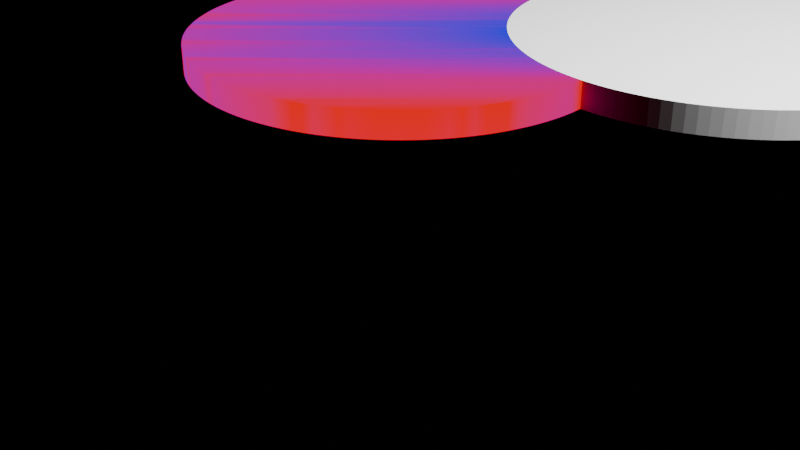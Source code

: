 # Source: adaptivecad_demo.blend  (saved by Blender 4.5.90; exported with 4.5.12 LTS)
import bpy
from mathutils import Matrix  # noqa: F401  (used for matrix-valued properties, if any)

bpy.ops.wm.read_factory_settings(use_empty=True)
scene = bpy.context.scene
scene.name = 'Scene'

# ---- materials (node trees are filled in below, after node groups)
mat_adaptivecad_heatmap_mat = bpy.data.materials.new('AdaptiveCAD_Heatmap_Mat')

# ---- material node trees
mat_adaptivecad_heatmap_mat.use_nodes = True; mat_adaptivecad_heatmap_mat.node_tree.nodes.clear()
_N = mat_adaptivecad_heatmap_mat.node_tree.nodes; _L = mat_adaptivecad_heatmap_mat.node_tree.links
n0 = _N.new('ShaderNodeOutputMaterial'); n0.name = 'Material Output'; n0.location = (400, 0)
n1 = _N.new('ShaderNodeEmission'); n1.name = 'Emission'; n1.location = (150, 0)
n2 = _N.new('ShaderNodeVertexColor'); n2.name = 'Color Attribute'; n2.location = (-100, 0)
n2.layer_name = 'heatmap'
_L.new(n2.outputs[0], n1.inputs[0])
_L.new(n1.outputs[0], n0.inputs[0])
n0.is_active_output = True

# ---- cameras
cam_adaptivecad_camera = bpy.data.cameras.new('AdaptiveCAD_Camera')

# ---- lights
light_adaptivecad_light = bpy.data.lights.new('AdaptiveCAD_Light', 'AREA')
light_adaptivecad_light.energy = 1000.0

# ---- meshes
me_circle = bpy.data.meshes.new('Circle')
me_circle.from_pydata([(0.0, 1.2, 0.0), (-0.05888, 1.199, 0.0), (-0.1176, 1.194, 0.0), (-0.1761, 1.187, 0.0), (-0.2341, 1.177, 0.0), (-0.2916, 1.164, 0.0), (-0.3483, 1.148, 0.0), (-0.4043, 1.13, 0.0), (-0.4592, 1.109, 0.0), (-0.5131, 1.085, 0.0), (-0.5657, 1.058, 0.0), (-0.6169, 1.029, 0.0), (-0.6667, 0.9978, 0.0), (-0.7148, 0.9638, 0.0), (-0.7613, 0.9276, 0.0), (-0.8059, 0.8891, 0.0), (-0.8485, 0.8485, 0.0), (-0.8891, 0.8059, 0.0), (-0.9276, 0.7613, 0.0), (0.8724, 0.7613, 0.0), (-0.9638, 0.7148, 0.0), (0.8362, 0.7148, 0.0), (-0.9978, 0.6667, 0.0), (0.8022, 0.6667, 0.0), (-1.029, 0.6169, 0.0), (0.7707, 0.6169, 0.0), (-1.058, 0.5657, 0.0), (0.7417, 0.5657, 0.0), (-1.085, 0.5131, 0.0), (0.7152, 0.5131, 0.0), (0.6913, 0.4592, 0.0), (-1.109, 0.4592, 0.0), (0.6701, 0.4043, 0.0), (-1.13, 0.4043, 0.0), (0.6517, 0.3483, 0.0), (-1.148, 0.3483, 0.0), (0.636, 0.2916, 0.0), (-1.164, 0.2916, 0.0), (-1.177, 0.2341, 0.0), (0.6231, 0.2341, 0.0), (0.613, 0.1761, 0.0), (-1.187, 0.1761, 0.0), (-1.194, 0.1176, 0.0), (0.6058, 0.1176, 0.0), (0.6014, 0.05888, 0.0), (-1.199, 0.05888, 0.0), (0.6, 0.0, 0.0), (-1.2, 0.0, 0.0), (0.6014, -0.05888, 0.0), (-1.199, -0.05888, 0.0), (0.6058, -0.1176, 0.0), (-1.194, -0.1176, 0.0), (-1.187, -0.1761, 0.0), (0.613, -0.1761, 0.0), (-1.177, -0.2341, 0.0), (0.6231, -0.2341, 0.0), (0.636, -0.2916, 0.0), (-1.164, -0.2916, 0.0), (-1.148, -0.3483, 0.0), (0.6517, -0.3483, 0.0), (0.6701, -0.4043, 0.0), (-1.13, -0.4043, 0.0), (-1.109, -0.4592, 0.0), (0.6913, -0.4592, 0.0), (0.7152, -0.5131, 0.0), (-1.085, -0.5131, 0.0), (-1.058, -0.5657, 0.0), (0.7417, -0.5657, 0.0), (0.7707, -0.6169, 0.0), (-1.029, -0.6169, 0.0), (-0.9978, -0.6667, 0.0), (0.8022, -0.6667, 0.0), (-0.9638, -0.7148, 0.0), (0.8362, -0.7148, 0.0), (-0.9276, -0.7613, 0.0), (0.8724, -0.7613, 0.0), (-0.8891, -0.8059, 0.0), (-0.8485, -0.8485, 0.0), (-0.8059, -0.8891, 0.0), (-0.7613, -0.9276, 0.0), (-0.7148, -0.9638, 0.0), (-0.6667, -0.9978, 0.0), (-0.6169, -1.029, 0.0), (-0.5657, -1.058, 0.0), (-0.5131, -1.085, 0.0), (-0.4592, -1.109, 0.0), (-0.4043, -1.13, 0.0), (-0.3483, -1.148, 0.0), (-0.2916, -1.164, 0.0), (-0.2341, -1.177, 0.0), (-0.1761, -1.187, 0.0), (-0.1176, -1.194, 0.0), (-0.05888, -1.199, 0.0), (0.0, -1.2, 0.0), (0.05888, -1.199, 0.0), (0.1176, -1.194, 0.0), (0.1761, -1.187, 0.0), (0.2341, -1.177, 0.0), (0.2916, -1.164, 0.0), (0.3483, -1.148, 0.0), (0.4043, -1.13, 0.0), (0.4592, -1.109, 0.0), (0.5131, -1.085, 0.0), (0.5657, -1.058, 0.0), (0.6169, -1.029, 0.0), (0.6667, -0.9978, 0.0), (0.7148, -0.9638, 0.0), (0.7613, -0.9276, 0.0), (0.8059, -0.8891, 0.0), (0.8485, -0.8485, 0.0), (0.8891, -0.8059, 0.0), (0.8891, 0.8059, 0.0), (0.8485, 0.8485, 0.0), (0.8059, 0.8891, 0.0), (0.7613, 0.9276, 0.0), (0.7148, 0.9638, 0.0), (0.6667, 0.9978, 0.0), (0.6169, 1.029, 0.0), (0.5657, 1.058, 0.0), (0.5131, 1.085, 0.0), (0.4592, 1.109, 0.0), (0.4043, 1.13, 0.0), (0.3483, 1.148, 0.0), (0.2916, 1.164, 0.0), (0.2341, 1.177, 0.0), (0.1761, 1.187, 0.0), (0.1176, 1.194, 0.0), (0.05888, 1.199, 0.0), (0.0, 1.2, 0.15), (-0.05888, 1.199, 0.15), (-0.1176, 1.194, 0.15), (-0.1761, 1.187, 0.15), (-0.2341, 1.177, 0.15), (-0.2916, 1.164, 0.15), (-0.3483, 1.148, 0.15), (-0.4043, 1.13, 0.15), (-0.4592, 1.109, 0.15), (-0.5131, 1.085, 0.15), (-0.5657, 1.058, 0.15), (-0.6169, 1.029, 0.15), (-0.6667, 0.9978, 0.15), (-0.7148, 0.9638, 0.15), (-0.7613, 0.9276, 0.15), (-0.8059, 0.8891, 0.15), (-0.8485, 0.8485, 0.15), (-0.8891, 0.8059, 0.15), (-0.9276, 0.7613, 0.15), (0.8724, 0.7613, 0.15), (0.8362, 0.7148, 0.15), (-0.9638, 0.7148, 0.15), (-0.9978, 0.6667, 0.15), (0.8022, 0.6667, 0.15), (-1.029, 0.6169, 0.15), (0.7707, 0.6169, 0.15), (0.7417, 0.5657, 0.15), (-1.058, 0.5657, 0.15), (0.7152, 0.5131, 0.15), (-1.085, 0.5131, 0.15), (0.6913, 0.4592, 0.15), (-1.109, 0.4592, 0.15), (-1.13, 0.4043, 0.15), (0.6701, 0.4043, 0.15), (0.6517, 0.3483, 0.15), (-1.148, 0.3483, 0.15), (0.636, 0.2916, 0.15), (-1.164, 0.2916, 0.15), (-1.177, 0.2341, 0.15), (0.6231, 0.2341, 0.15), (0.613, 0.1761, 0.15), (-1.187, 0.1761, 0.15), (0.6058, 0.1176, 0.15), (-1.194, 0.1176, 0.15), (0.6014, 0.05888, 0.15), (-1.199, 0.05888, 0.15), (0.6, 0.0, 0.15), (-1.2, 0.0, 0.15), (0.6014, -0.05888, 0.15), (-1.199, -0.05888, 0.15), (0.6058, -0.1176, 0.15), (-1.194, -0.1176, 0.15), (0.613, -0.1761, 0.15), (-1.187, -0.1761, 0.15), (-1.177, -0.2341, 0.15), (0.6231, -0.2341, 0.15), (-1.164, -0.2916, 0.15), (0.636, -0.2916, 0.15), (-1.148, -0.3483, 0.15), (0.6517, -0.3483, 0.15), (0.6701, -0.4043, 0.15), (-1.13, -0.4043, 0.15), (-1.109, -0.4592, 0.15), (0.6913, -0.4592, 0.15), (0.7152, -0.5131, 0.15), (-1.085, -0.5131, 0.15), (0.7417, -0.5657, 0.15), (-1.058, -0.5657, 0.15), (-1.029, -0.6169, 0.15), (0.7707, -0.6169, 0.15), (-0.9978, -0.6667, 0.15), (0.8022, -0.6667, 0.15), (-0.9638, -0.7148, 0.15), (0.8362, -0.7148, 0.15), (0.8724, -0.7613, 0.15), (-0.9276, -0.7613, 0.15), (-0.8891, -0.8059, 0.15), (-0.8485, -0.8485, 0.15), (-0.8059, -0.8891, 0.15), (-0.7613, -0.9276, 0.15), (-0.7148, -0.9638, 0.15), (-0.6667, -0.9978, 0.15), (-0.6169, -1.029, 0.15), (-0.5657, -1.058, 0.15), (-0.5131, -1.085, 0.15), (-0.4592, -1.109, 0.15), (-0.4043, -1.13, 0.15), (-0.3483, -1.148, 0.15), (-0.2916, -1.164, 0.15), (-0.2341, -1.177, 0.15), (-0.1761, -1.187, 0.15), (-0.1176, -1.194, 0.15), (-0.05888, -1.199, 0.15), (0.0, -1.2, 0.15), (0.05888, -1.199, 0.15), (0.1176, -1.194, 0.15), (0.1761, -1.187, 0.15), (0.2341, -1.177, 0.15), (0.2916, -1.164, 0.15), (0.3483, -1.148, 0.15), (0.4043, -1.13, 0.15), (0.4592, -1.109, 0.15), (0.5131, -1.085, 0.15), (0.5657, -1.058, 0.15), (0.6169, -1.029, 0.15), (0.6667, -0.9978, 0.15), (0.7148, -0.9638, 0.15), (0.7613, -0.9276, 0.15), (0.8059, -0.8891, 0.15), (0.8485, -0.8485, 0.15), (0.8891, -0.8059, 0.15), (0.8891, 0.8059, 0.15), (0.8485, 0.8485, 0.15), (0.8059, 0.8891, 0.15), (0.7613, 0.9276, 0.15), (0.7148, 0.9638, 0.15), (0.6667, 0.9978, 0.15), (0.6169, 1.029, 0.15), (0.5657, 1.058, 0.15), (0.5131, 1.085, 0.15), (0.4592, 1.109, 0.15), (0.4043, 1.13, 0.15), (0.3483, 1.148, 0.15), (0.2916, 1.164, 0.15), (0.2341, 1.177, 0.15), (0.1761, 1.187, 0.15), (0.1176, 1.194, 0.15), (0.05888, 1.199, 0.15), (0.9, -0.7933, 0.0), (0.9, -0.7933, 0.15), (0.9, 0.7933, 0.0), (0.9, 0.7933, 0.15), (0.6207, 0.2205, 0.0), (0.6207, 0.2205, 0.15), (0.6076, 0.132, 0.0), (0.6076, 0.132, 0.15), (0.6025, 0.07351, 0.0), (0.6036, 0.08811, 0.0), (0.6036, 0.08811, 0.15), (0.6025, 0.07351, 0.15), (0.6004, 0.01472, 0.0), (0.6004, 0.01472, 0.15), (0.6011, -0.04421, 0.0), (0.6011, -0.04421, 0.15), (0.6047, -0.1031, 0.0), (0.6047, -0.1031, 0.15), (0.6112, -0.1619, 0.0), (0.6112, -0.1619, 0.15), (0.6154, -0.1901, 0.0), (0.6154, -0.1901, 0.15), (0.6291, -0.261, 0.0), (0.6291, -0.261, 0.15), (0.6664, -0.3929, 0.0), (0.6664, -0.3929, 0.15), (0.6874, -0.4489, 0.0), (0.6874, -0.4489, 0.15), (0.7111, -0.5039, 0.0), (0.707, -0.4945, 0.0), (0.707, -0.4945, 0.15), (0.7111, -0.5039, 0.15), (0.7377, -0.5578, 0.0), (0.7377, -0.5578, 0.15), (0.7671, -0.6105, 0.0), (0.7671, -0.6105, 0.15), (0.7991, -0.6618, 0.0), (0.7991, -0.6618, 0.15), (0.8339, -0.7116, 0.0), (0.8339, -0.7116, 0.15), (0.8386, -0.7179, 0.0), (0.8386, -0.7179, 0.15), (0.8993, -0.7925, 0.0), (0.8735, -0.7626, 0.0), (0.8735, -0.7626, 0.15), (0.8993, -0.7925, 0.15), (0.8735, 0.7626, 0.0), (0.8735, 0.7626, 0.15), (0.8386, 0.7179, 0.0), (0.8386, 0.7179, 0.15), (0.8056, 0.6714, 0.0), (0.8056, 0.6714, 0.15), (0.7747, 0.6232, 0.0), (0.7747, 0.6232, 0.15), (0.746, 0.5733, 0.0), (0.746, 0.5733, 0.15), (0.7197, 0.522, 0.0), (0.7197, 0.522, 0.15), (0.6958, 0.4694, 0.0), (0.6958, 0.4694, 0.15), (0.6745, 0.4154, 0.0), (0.6745, 0.4154, 0.15), (0.6557, 0.3604, 0.0), (0.6557, 0.3604, 0.15), (0.6448, 0.3236, 0.0), (0.6448, 0.3236, 0.15)], [], [(278, 58, 54, 55), (0, 2, 1), (0, 3, 2), (126, 125, 0), (125, 3, 0), (124, 3, 125), (124, 4, 3), (4, 124, 122), (122, 124, 123), (4, 6, 5), (122, 6, 4), (121, 6, 122), (10, 121, 118), (6, 10, 7), (75, 74, 296), (118, 121, 120), (7, 10, 8), (118, 120, 119), (40, 41, 260), (182, 186, 279, 183), (116, 11, 118), (116, 118, 117), (116, 12, 11), (115, 12, 116), (115, 13, 12), (114, 13, 115), (114, 14, 13), (113, 14, 114), (113, 15, 14), (112, 15, 113), (112, 16, 15), (111, 16, 112), (16, 111, 17), (302, 17, 111, 258), (17, 302, 19, 18), (304, 18, 19), (18, 304, 21, 20), (306, 20, 21), (20, 306, 23, 22), (308, 22, 23), (22, 308, 25, 24), (310, 24, 25), (24, 310, 27, 26), (312, 26, 27), (26, 312, 29, 28), (314, 28, 29), (28, 314, 30, 31), (316, 31, 30), (31, 316, 32, 33), (318, 33, 32), (33, 318, 34, 35), (35, 34, 320, 38), (39, 38, 320, 36), (55, 54, 276), (38, 39, 260, 41), (99, 86, 103), (262, 41, 40), (41, 265, 264, 42), (285, 61, 282, 63), (42, 264, 44, 45), (268, 45, 44), (45, 268, 46, 47), (270, 47, 46), (48, 49, 47, 270), (272, 49, 48), (50, 51, 49, 272), (274, 51, 50), (53, 52, 51, 274), (276, 54, 52, 53), (265, 41, 262, 43), (100, 103, 101), (54, 58, 57), (59, 58, 278, 56), (280, 58, 59), (60, 61, 58, 280), (282, 61, 60), (284, 62, 61, 285), (6, 121, 10), (64, 65, 62, 284), (288, 65, 64), (67, 66, 65, 288), (290, 66, 67), (68, 69, 66, 290), (292, 69, 68), (71, 70, 69, 292), (294, 70, 71), (73, 72, 70, 294), (296, 74, 72, 73), (35, 38, 37), (299, 76, 74, 75), (299, 298, 109, 76), (256, 110, 109, 298), (109, 77, 76), (108, 77, 109), (108, 78, 77), (107, 78, 108), (107, 79, 78), (106, 79, 107), (106, 80, 79), (105, 80, 106), (105, 81, 80), (104, 81, 105), (104, 82, 81), (103, 82, 104), (103, 83, 82), (118, 11, 10), (101, 103, 102), (83, 85, 84), (83, 86, 85), (87, 89, 88), (99, 103, 100), (103, 86, 83), (99, 87, 86), (87, 99, 97), (8, 10, 9), (97, 99, 98), (97, 89, 87), (96, 89, 97), (96, 90, 89), (90, 96, 93), (91, 90, 93), (93, 96, 95), (92, 91, 93), (93, 95, 94), (126, 0, 127), (128, 129, 130), (128, 130, 131), (254, 128, 253), (253, 128, 131), (252, 253, 131), (252, 131, 132), (132, 250, 252), (250, 251, 252), (132, 133, 134), (250, 132, 134), (249, 250, 134), (138, 246, 249), (134, 135, 138), (202, 297, 203), (246, 248, 249), (135, 136, 138), (246, 247, 248), (168, 261, 169), (244, 246, 139), (244, 245, 246), (244, 139, 140), (243, 244, 140), (243, 140, 141), (242, 243, 141), (242, 141, 142), (241, 242, 142), (241, 142, 143), (240, 241, 143), (240, 143, 144), (239, 240, 144), (144, 145, 239), (239, 145, 303, 259), (147, 303, 145, 146), (305, 147, 146), (148, 305, 146, 149), (307, 148, 149), (151, 307, 149, 150), (309, 151, 150), (153, 309, 150, 152), (311, 153, 152), (154, 311, 152, 155), (313, 154, 155), (156, 313, 155, 157), (315, 156, 157), (158, 315, 157, 159), (317, 158, 159), (161, 317, 159, 160), (319, 161, 160), (162, 319, 160, 163), (321, 162, 163, 166), (164, 321, 166, 167), (183, 277, 182), (261, 167, 166, 169), (227, 231, 214), (263, 168, 169), (267, 266, 169, 171), (191, 283, 189, 286), (172, 267, 171, 173), (269, 172, 173), (174, 269, 173, 175), (271, 174, 175), (175, 177, 176, 271), (273, 176, 177), (177, 179, 178, 273), (275, 178, 179), (179, 181, 180, 275), (181, 182, 277, 180), (170, 263, 169, 266), (228, 229, 231), (182, 184, 186), (185, 279, 186, 187), (281, 187, 186), (186, 189, 188, 281), (283, 188, 189), (189, 190, 287, 286), (134, 138, 249), (190, 193, 192, 287), (289, 192, 193), (193, 195, 194, 289), (291, 194, 195), (195, 196, 197, 291), (293, 197, 196), (196, 198, 199, 293), (295, 199, 198), (198, 200, 201, 295), (200, 203, 297, 201), (163, 165, 166), (203, 204, 300, 202), (237, 301, 300, 204), (237, 238, 257, 301), (237, 204, 205), (236, 237, 205), (236, 205, 206), (235, 236, 206), (235, 206, 207), (234, 235, 207), (234, 207, 208), (233, 234, 208), (233, 208, 209), (232, 233, 209), (232, 209, 210), (231, 232, 210), (231, 210, 211), (246, 138, 139), (229, 230, 231), (211, 212, 213), (211, 213, 214), (215, 216, 217), (227, 228, 231), (231, 211, 214), (227, 214, 215), (215, 225, 227), (136, 137, 138), (225, 226, 227), (225, 215, 217), (224, 225, 217), (224, 217, 218), (218, 221, 224), (219, 221, 218), (221, 223, 224), (220, 221, 219), (221, 222, 223), (254, 255, 128), (116, 117, 245, 244), (94, 95, 223, 222), (14, 15, 143, 142), (117, 118, 246, 245), (95, 96, 224, 223), (15, 16, 144, 143), (118, 119, 247, 246), (96, 97, 225, 224), (16, 17, 145, 144), (119, 120, 248, 247), (97, 98, 226, 225), (17, 18, 146, 145), (120, 121, 249, 248), (98, 99, 227, 226), (18, 20, 149, 146), (121, 122, 250, 249), (99, 100, 228, 227), (20, 22, 150, 149), (122, 123, 251, 250), (100, 101, 229, 228), (22, 24, 152, 150), (123, 124, 252, 251), (101, 102, 230, 229), (24, 26, 155, 152), (124, 125, 253, 252), (102, 103, 231, 230), (26, 28, 157, 155), (125, 126, 254, 253), (103, 104, 232, 231), (28, 31, 159, 157), (126, 127, 255, 254), (104, 105, 233, 232), (31, 33, 160, 159), (127, 0, 128, 255), (105, 106, 234, 233), (33, 35, 163, 160), (106, 107, 235, 234), (35, 37, 165, 163), (107, 108, 236, 235), (37, 38, 166, 165), (108, 109, 237, 236), (38, 41, 169, 166), (109, 110, 238, 237), (41, 42, 171, 169), (257, 238, 110, 256), (42, 45, 173, 171), (45, 47, 175, 173), (47, 49, 177, 175), (49, 51, 179, 177), (51, 52, 181, 179), (52, 54, 182, 181), (54, 57, 184, 182), (57, 58, 186, 184), (58, 61, 189, 186), (61, 62, 190, 189), (62, 65, 193, 190), (65, 66, 195, 193), (66, 69, 196, 195), (69, 70, 198, 196), (70, 72, 200, 198), (72, 74, 203, 200), (74, 76, 204, 203), (76, 77, 205, 204), (77, 78, 206, 205), (78, 79, 207, 206), (79, 80, 208, 207), (80, 81, 209, 208), (0, 1, 129, 128), (81, 82, 210, 209), (1, 2, 130, 129), (82, 83, 211, 210), (2, 3, 131, 130), (83, 84, 212, 211), (3, 4, 132, 131), (84, 85, 213, 212), (4, 5, 133, 132), (85, 86, 214, 213), (5, 6, 134, 133), (86, 87, 215, 214), (6, 7, 135, 134), (87, 88, 216, 215), (7, 8, 136, 135), (258, 111, 239, 259), (88, 89, 217, 216), (8, 9, 137, 136), (111, 112, 240, 239), (89, 90, 218, 217), (9, 10, 138, 137), (112, 113, 241, 240), (90, 91, 219, 218), (10, 11, 139, 138), (113, 114, 242, 241), (91, 92, 220, 219), (11, 12, 140, 139), (114, 115, 243, 242), (92, 93, 221, 220), (12, 13, 141, 140), (115, 116, 244, 243), (93, 94, 222, 221), (13, 14, 142, 141), (167, 39, 36, 164), (260, 39, 167, 261, 168, 40), (262, 40, 168, 263, 170, 43), (265, 43, 170, 266, 267, 172, 44, 264), (268, 44, 172, 269, 174, 46), (270, 46, 174, 271, 176, 48), (272, 48, 176, 273, 178, 50), (274, 50, 178, 275, 180, 53), (276, 53, 180, 277, 183, 55), (278, 55, 183, 279, 185, 56), (187, 59, 56, 185), (280, 59, 187, 281, 188, 60), (282, 60, 188, 283, 191, 63), (285, 63, 191, 286, 287, 192, 64, 284), (288, 64, 192, 289, 194, 67), (290, 67, 194, 291, 197, 68), (292, 68, 197, 293, 199, 71), (294, 71, 199, 295, 201, 73), (296, 73, 201, 297, 202, 75), (257, 256, 298, 299, 75, 202, 300, 301), (258, 259, 303, 147, 19, 302), (304, 19, 147, 305, 148, 21), (306, 21, 148, 307, 151, 23), (308, 23, 151, 309, 153, 25), (310, 25, 153, 311, 154, 27), (312, 27, 154, 313, 156, 29), (314, 29, 156, 315, 158, 30), (316, 30, 158, 317, 161, 32), (318, 32, 161, 319, 162, 34), (320, 34, 162, 321, 164, 36)])
_uv = me_circle.uv_layers.new(name='UVMap')
_uv.uv.foreach_set('vector', [0.0, 0.0, 0.0, 0.0, 0.0, 0.0, 0.0, 0.0, 0.0, 0.0, 0.0, 0.0, 0.0, 0.0, 0.0, 0.0, 0.0, 0.0, 0.0, 0.0, 0.0, 0.0, 0.0, 0.0, 0.0, 0.0, 0.0, 0.0, 0.0, 0.0, 0.0, 0.0, 0.0, 0.0, 0.0, 0.0, 0.0, 0.0, 0.0, 0.0, 0.0, 0.0, 0.0, 0.0, 0.0, 0.0, 0.0, 0.0, 0.0, 0.0, 0.0, 0.0, 0.0, 0.0, 0.0, 0.0, 0.0, 0.0, 0.0, 0.0, 0.0, 0.0, 0.0, 0.0, 0.0, 0.0, 0.0, 0.0, 0.0, 0.0, 0.0, 0.0, 0.0, 0.0, 0.0, 0.0, 0.0, 0.0, 0.0, 0.0, 0.0, 0.0, 0.0, 0.0, 0.0, 0.0, 0.0, 0.0, 0.0, 0.0, 0.0, 0.0, 0.0, 0.0, 0.0, 0.0, 0.0, 0.0, 0.0, 0.0, 0.0, 0.0, 0.0, 0.0, 0.0, 0.0, 0.0, 0.0, 0.0, 0.0, 0.0, 0.0, 0.0, 0.0, 0.0, 0.0, 0.0, 0.0, 0.0, 0.0, 0.0, 0.0, 0.0, 0.0, 0.0, 0.0, 0.0, 0.0, 0.0, 0.0, 0.0, 0.0, 0.0, 0.0, 0.0, 0.0, 0.0, 0.0, 0.0, 0.0, 0.0, 0.0, 0.0, 0.0, 0.0, 0.0, 0.0, 0.0, 0.0, 0.0, 0.0, 0.0, 0.0, 0.0, 0.0, 0.0, 0.0, 0.0, 0.0, 0.0, 0.0, 0.0, 0.0, 0.0, 0.0, 0.0, 0.0, 0.0, 0.0, 0.0, 0.0, 0.0, 0.0, 0.0, 0.0, 0.0, 0.0, 0.0, 0.0, 0.0, 0.0, 0.0, 0.0, 0.0, 0.0, 0.0, 0.0, 0.0, 0.0, 0.0, 0.0, 0.0, 0.0, 0.0, 0.0, 0.0, 0.0, 0.0, 0.0, 0.0, 0.0, 0.0, 0.0, 0.0, 0.0, 0.0, 0.0, 0.0, 0.0, 0.0, 0.0, 0.0, 0.0, 0.0, 0.0, 0.0, 0.0, 0.0, 0.0, 0.0, 0.0, 0.0, 0.0, 0.0, 0.0, 0.0, 0.0, 0.0, 0.0, 0.0, 0.0, 0.0, 0.0, 0.0, 0.0, 0.0, 0.0, 0.0, 0.0, 0.0, 0.0, 0.0, 0.0, 0.0, 0.0, 0.0, 0.0, 0.0, 0.0, 0.0, 0.0, 0.0, 0.0, 0.0, 0.0, 0.0, 0.0, 0.0, 0.0, 0.0, 0.0, 0.0, 0.0, 0.0, 0.0, 0.0, 0.0, 0.0, 0.0, 0.0, 0.0, 0.0, 0.0, 0.0, 0.0, 0.0, 0.0, 0.0, 0.0, 0.0, 0.0, 0.0, 0.0, 0.0, 0.0, 0.0, 0.0, 0.0, 0.0, 0.0, 0.0, 0.0, 0.0, 0.0, 0.0, 0.0, 0.0, 0.0, 0.0, 0.0, 0.0, 0.0, 0.0, 0.0, 0.0, 0.0, 0.0, 0.0, 0.0, 0.0, 0.0, 0.0, 0.0, 0.0, 0.0, 0.0, 0.0, 0.0, 0.0, 0.0, 0.0, 0.0, 0.0, 0.0, 0.0, 0.0, 0.0, 0.0, 0.0, 0.0, 0.0, 0.0, 0.0, 0.0, 0.0, 0.0, 0.0, 0.0, 0.0, 0.0, 0.0, 0.0, 0.0, 0.0, 0.0, 0.0, 0.0, 0.0, 0.0, 0.0, 0.0, 0.0, 0.0, 0.0, 0.0, 0.0, 0.0, 0.0, 0.0, 0.0, 0.0, 0.0, 0.0, 0.0, 0.0, 0.0, 0.0, 0.0, 0.0, 0.0, 0.0, 0.0, 0.0, 0.0, 0.0, 0.0, 0.0, 0.0, 0.0, 0.0, 0.0, 0.0, 0.0, 0.0, 0.0, 0.0, 0.0, 0.0, 0.0, 0.0, 0.0, 0.0, 0.0, 0.0, 0.0, 0.0, 0.0, 0.0, 0.0, 0.0, 0.0, 0.0, 0.0, 0.0, 0.0, 0.0, 0.0, 0.0, 0.0, 0.0, 0.0, 0.0, 0.0, 0.0, 0.0, 0.0, 0.0, 0.0, 0.0, 0.0, 0.0, 0.0, 0.0, 0.0, 0.0, 0.0, 0.0, 0.0, 0.0, 0.0, 0.0, 0.0, 0.0, 0.0, 0.0, 0.0, 0.0, 0.0, 0.0, 0.0, 0.0, 0.0, 0.0, 0.0, 0.0, 0.0, 0.0, 0.0, 0.0, 0.0, 0.0, 0.0, 0.0, 0.0, 0.0, 0.0, 0.0, 0.0, 0.0, 0.0, 0.0, 0.0, 0.0, 0.0, 0.0, 0.0, 0.0, 0.0, 0.0, 0.0, 0.0, 0.0, 0.0, 0.0, 0.0, 0.0, 0.0, 0.0, 0.0, 0.0, 0.0, 0.0, 0.0, 0.0, 0.0, 0.0, 0.0, 0.0, 0.0, 0.0, 0.0, 0.0, 0.0, 0.0, 0.0, 0.0, 0.0, 0.0, 0.0, 0.0, 0.0, 0.0, 0.0, 0.0, 0.0, 0.0, 0.0, 0.0, 0.0, 0.0, 0.0, 0.0, 0.0, 0.0, 0.0, 0.0, 0.0, 0.0, 0.0, 0.0, 0.0, 0.0, 0.0, 0.0, 0.0, 0.0, 0.0, 0.0, 0.0, 0.0, 0.0, 0.0, 0.0, 0.0, 0.0, 0.0, 0.0, 0.0, 0.0, 0.0, 0.0, 0.0, 0.0, 0.0, 0.0, 0.0, 0.0, 0.0, 0.0, 0.0, 0.0, 0.0, 0.0, 0.0, 0.0, 0.0, 0.0, 0.0, 0.0, 0.0, 0.0, 0.0, 0.0, 0.0, 0.0, 0.0, 0.0, 0.0, 0.0, 0.0, 0.0, 0.0, 0.0, 0.0, 0.0, 0.0, 0.0, 0.0, 0.0, 0.0, 0.0, 0.0, 0.0, 0.0, 0.0, 0.0, 0.0, 0.0, 0.0, 0.0, 0.0, 0.0, 0.0, 0.0, 0.0, 0.0, 0.0, 0.0, 0.0, 0.0, 0.0, 0.0, 0.0, 0.0, 0.0, 0.0, 0.0, 0.0, 0.0, 0.0, 0.0, 0.0, 0.0, 0.0, 0.0, 0.0, 0.0, 0.0, 0.0, 0.0, 0.0, 0.0, 0.0, 0.0, 0.0, 0.0, 0.0, 0.0, 0.0, 0.0, 0.0, 0.0, 0.0, 0.0, 0.0, 0.0, 0.0, 0.0, 0.0, 0.0, 0.0, 0.0, 0.0, 0.0, 0.0, 0.0, 0.0, 0.0, 0.0, 0.0, 0.0, 0.0, 0.0, 0.0, 0.0, 0.0, 0.0, 0.0, 0.0, 0.0, 0.0, 0.0, 0.0, 0.0, 0.0, 0.0, 0.0, 0.0, 0.0, 0.0, 0.0, 0.0, 0.0, 0.0, 0.0, 0.0, 0.0, 0.0, 0.0, 0.0, 0.0, 0.0, 0.0, 0.0, 0.0, 0.0, 0.0, 0.0, 0.0, 0.0, 0.0, 0.0, 0.0, 0.0, 0.0, 0.0, 0.0, 0.0, 0.0, 0.0, 0.0, 0.0, 0.0, 0.0, 0.0, 0.0, 0.0, 0.0, 0.0, 0.0, 0.0, 0.0, 0.0, 0.0, 0.0, 0.0, 0.0, 0.0, 0.0, 0.0, 0.0, 0.0, 0.0, 0.0, 0.0, 0.0, 0.0, 0.0, 0.0, 0.0, 0.0, 0.0, 0.0, 0.0, 0.0, 0.0, 0.0, 0.0, 0.0, 0.0, 0.0, 0.0, 0.0, 0.0, 0.0, 0.0, 0.0, 0.0, 0.0, 0.0, 0.0, 0.0, 0.0, 0.0, 0.0, 0.0, 0.0, 0.0, 0.0, 0.0, 0.0, 0.0, 0.0, 0.0, 0.0, 0.0, 0.0, 0.0, 0.0, 0.0, 0.0, 0.0, 0.0, 0.0, 0.0, 0.0, 0.0, 0.0, 0.0, 0.0, 0.0, 0.0, 0.0, 0.0, 0.0, 0.0, 0.0, 0.0, 0.0, 0.0, 0.0, 0.0, 0.0, 0.0, 0.0, 0.0, 0.0, 0.0, 0.0, 0.0, 0.0, 0.0, 0.0, 0.0, 0.0, 0.0, 0.0, 0.0, 0.0, 0.0, 0.0, 0.0, 0.0, 0.0, 0.0, 0.0, 0.0, 0.0, 0.0, 0.0, 0.0, 0.0, 0.0, 0.0, 0.0, 0.0, 0.0, 0.0, 0.0, 0.0, 0.0, 0.0, 0.0, 0.0, 0.0, 0.0, 0.0, 0.0, 0.0, 0.0, 0.0, 0.0, 0.0, 0.0, 0.0, 0.0, 0.0, 0.0, 0.0, 0.0, 0.0, 0.0, 0.0, 0.0, 0.0, 0.0, 0.0, 0.0, 0.0, 0.0, 0.0, 0.0, 0.0, 0.0, 0.0, 0.0, 0.0, 0.0, 0.0, 0.0, 0.0, 0.0, 0.0, 0.0, 0.0, 0.0, 0.0, 0.0, 0.0, 0.0, 0.0, 0.0, 0.0, 0.0, 0.0, 0.0, 0.0, 0.0, 0.0, 0.0, 0.0, 0.0, 0.0, 0.0, 0.0, 0.0, 0.0, 0.0, 0.0, 0.0, 0.0, 0.0, 0.0, 0.0, 0.0, 0.0, 0.0, 0.0, 0.0, 0.0, 0.0, 0.0, 0.0, 0.0, 0.0, 0.0, 0.0, 0.0, 0.0, 0.0, 0.0, 0.0, 0.0, 0.0, 0.0, 0.0, 0.0, 0.0, 0.0, 0.0, 0.0, 0.0, 0.0, 0.0, 0.0, 0.0, 0.0, 0.0, 0.0, 0.0, 0.0, 0.0, 0.0, 0.0, 0.0, 0.0, 0.0, 0.0, 0.0, 0.0, 0.0, 0.0, 0.0, 0.0, 0.0, 0.0, 0.0, 0.0, 0.0, 0.0, 0.0, 0.0, 0.0, 0.0, 0.0, 0.0, 0.0, 0.0, 0.0, 0.0, 0.0, 0.0, 0.0, 0.0, 0.0, 0.0, 0.0, 0.0, 0.0, 0.0, 0.0, 0.0, 0.0, 0.0, 0.0, 0.0, 0.0, 0.0, 0.0, 0.0, 0.0, 0.0, 0.0, 0.0, 0.0, 0.0, 0.0, 0.0, 0.0, 0.0, 0.0, 0.0, 0.0, 0.0, 0.0, 0.0, 0.0, 0.0, 0.0, 0.0, 0.0, 0.0, 0.0, 0.0, 0.0, 0.0, 0.0, 0.0, 0.0, 0.0, 0.0, 0.0, 0.0, 0.0, 0.0, 0.0, 0.0, 0.0, 0.0, 0.0, 0.0, 0.0, 0.0, 0.0, 0.0, 0.0, 0.0, 0.0, 0.0, 0.0, 0.0, 0.0, 0.0, 0.0, 0.0, 0.0, 0.0, 0.0, 0.0, 0.0, 0.0, 0.0, 0.0, 0.0, 0.0, 0.0, 0.0, 0.0, 0.0, 0.0, 0.0, 0.0, 0.0, 0.0, 0.0, 0.0, 0.0, 0.0, 0.0, 0.0, 0.0, 0.0, 0.0, 0.0, 0.0, 0.0, 0.0, 0.0, 0.0, 0.0, 0.0, 0.0, 0.0, 0.0, 0.0, 0.0, 0.0, 0.0, 0.0, 0.0, 0.0, 0.0, 0.0, 0.0, 0.0, 0.0, 0.0, 0.0, 0.0, 0.0, 0.0, 0.0, 0.0, 0.0, 0.0, 0.0, 0.0, 0.0, 0.0, 0.0, 0.0, 0.0, 0.0, 0.0, 0.0, 0.0, 0.0, 0.0, 0.0, 0.0, 0.0, 0.0, 0.0, 0.0, 0.0, 0.0, 0.0, 0.0, 0.0, 0.0, 0.0, 0.0, 0.0, 0.0, 0.0, 0.0, 0.0, 0.0, 0.0, 0.0, 0.0, 0.0, 0.0, 0.0, 0.0, 0.0, 0.0, 0.0, 0.0, 0.0, 0.0, 0.0, 0.0, 0.0, 0.0, 0.0, 0.0, 0.0, 0.0, 0.0, 0.0, 0.0, 0.0, 0.0, 0.0, 0.0, 0.0, 0.0, 0.0, 0.0, 0.0, 0.0, 0.0, 0.0, 0.0, 0.0, 0.0, 0.0, 0.0, 0.0, 0.0, 0.0, 0.0, 0.0, 0.0, 0.0, 0.0, 0.0, 0.0, 0.0, 0.0, 0.0, 0.0, 0.0, 0.0, 0.0, 0.0, 0.0, 0.0, 0.0, 0.0, 0.0, 0.0, 0.0, 0.0, 0.0, 0.0, 0.0, 0.0, 0.0, 0.0, 0.0, 0.0, 0.0, 0.0, 0.0, 0.0, 0.0, 0.0, 0.0, 0.0, 0.0, 0.0, 0.0, 0.0, 0.0, 0.0, 0.0, 0.0, 0.0, 0.0, 0.0, 0.0, 0.0, 0.0, 0.0, 0.0, 0.0, 0.0, 0.0, 0.0, 0.0, 0.0, 0.0, 0.0, 0.0, 0.0, 0.0, 0.0, 0.0, 0.0, 0.0, 0.0, 0.0, 0.0, 0.0, 0.0, 0.0, 0.0, 0.0, 0.0, 0.0, 0.0, 0.0, 0.0, 0.0, 0.0, 0.0, 0.0, 0.0, 0.0, 0.0, 0.0, 0.0, 0.0, 0.0, 0.0, 0.0, 0.0, 0.0, 0.0, 0.0, 0.0, 0.0, 0.0, 0.0, 0.0, 0.0, 0.0, 0.0, 0.0, 0.0, 0.0, 0.0, 0.0, 0.0, 0.0, 0.0, 0.0, 0.0, 0.0, 0.0, 0.0, 0.0, 0.0, 0.0, 0.0, 0.0, 0.0, 0.0, 0.0, 0.0, 0.0, 0.0, 0.0, 0.0, 0.0, 0.0, 0.0, 0.0, 0.0, 0.0, 0.0, 0.0, 0.0, 0.0, 0.0, 0.0, 0.0, 0.0, 0.0, 0.0, 0.0, 0.0, 0.0, 0.0, 0.0, 0.0, 0.0, 0.0, 0.0, 0.0, 0.0, 0.0, 0.0, 0.0, 0.0, 0.0, 0.0, 0.0, 0.0, 0.0, 0.0, 0.0, 0.0, 0.0, 0.0, 0.0, 0.0, 0.0, 0.0, 0.0, 0.0, 0.0, 0.0, 0.0, 0.0, 0.0, 0.0, 0.0, 0.0, 0.0, 0.0, 0.0, 0.0, 0.0, 0.0, 0.0, 0.0, 0.0, 0.0, 0.0, 0.0, 0.0, 0.0, 0.0, 0.0, 0.0, 0.0, 0.0, 0.0, 0.0, 0.0, 0.0, 0.0, 0.0, 0.0, 0.0, 0.0, 0.0, 0.0, 0.0, 0.0, 0.0, 0.0, 0.0, 0.0, 0.0, 0.0, 0.0, 0.0, 0.0, 0.0, 0.0, 0.0, 0.0, 0.0, 0.0, 0.0, 0.0, 0.0, 0.0, 0.0, 0.0, 0.0, 0.0, 0.0, 0.0, 0.0, 0.0, 0.0, 0.0, 0.0, 0.0, 0.0, 0.0, 0.0, 0.0, 0.0, 0.0, 0.0, 0.0, 0.0, 0.0, 0.0, 0.0, 0.0, 0.0, 0.0, 0.0, 0.0, 0.0, 0.0, 0.0, 0.0, 0.0, 0.0, 0.0, 0.0, 0.0, 0.0, 0.0, 0.0, 0.0, 0.0, 0.0, 0.0, 0.0, 0.0, 0.0, 0.0, 0.0, 0.0, 0.0, 0.0, 0.0, 0.0, 0.0, 0.0, 0.0, 0.0, 0.0, 0.0, 0.0, 0.0, 0.0, 0.0, 0.0, 0.0, 0.0, 0.0, 0.0, 0.0, 0.0, 0.0, 0.0, 0.0, 0.0, 0.0, 0.0, 0.0, 0.0, 0.0, 0.0, 0.0, 0.0, 0.0, 0.0, 0.0, 0.0, 0.0, 0.0, 0.0, 0.0, 0.0, 0.0, 0.0, 0.0, 0.0, 0.0, 0.0, 0.0, 0.0, 0.0, 0.0, 0.0, 0.0, 0.0, 0.0, 0.0, 0.0, 0.0, 0.0, 0.0, 0.0, 0.0, 0.0, 0.0, 0.0, 0.0, 0.0, 0.0, 0.0, 0.0, 0.0, 0.0, 0.0, 0.0, 0.0, 0.0, 0.0, 0.0, 0.0, 0.0, 0.0, 0.0, 0.0, 0.0, 0.0, 0.0, 0.0, 0.0, 0.0, 0.0, 0.0, 0.0, 0.0, 0.0, 0.0, 0.0, 0.0, 0.0, 0.0, 0.0, 0.0, 0.0, 0.0, 0.0, 0.0, 0.0, 0.0, 0.0, 0.0, 0.0, 0.0, 0.0, 0.0, 0.0, 0.0, 0.0, 0.0, 0.0, 0.0, 0.0, 0.0, 0.0, 0.0, 0.0, 0.0, 0.0, 0.0, 0.0, 0.0, 0.0, 0.0, 0.0, 0.0, 0.0, 0.0, 0.0, 0.0, 0.0, 0.0, 0.0, 0.0, 0.0, 0.0, 0.0, 0.0, 0.0, 0.0, 0.0, 0.0, 0.0, 0.0, 0.0, 0.0, 0.0, 0.0, 0.0, 0.0, 0.0, 0.0, 0.0, 0.0, 0.0, 0.0, 0.0, 0.0, 0.0, 0.0, 0.0, 0.0, 0.0, 0.0, 0.0, 0.0, 0.0, 0.0, 0.0, 0.0, 0.0, 0.0, 0.0, 0.0, 0.0, 0.0, 0.0, 0.0, 0.0, 0.0, 0.0, 0.0, 0.0, 0.0, 0.0, 0.0, 0.0, 0.0, 0.0, 0.0, 0.0, 0.0, 0.0, 0.0, 0.0, 0.0, 0.0, 0.0, 0.0, 0.0, 0.0, 0.0, 0.0, 0.0, 0.0, 0.0, 0.0, 0.0, 0.0, 0.0, 0.0, 0.0, 0.0, 0.0, 0.0, 0.0, 0.0, 0.0, 0.0, 0.0, 0.0, 0.0, 0.0, 0.0, 0.0, 0.0, 0.0, 0.0, 0.0, 0.0, 0.0, 0.0, 0.0, 0.0, 0.0, 0.0, 0.0, 0.0, 0.0, 0.0, 0.0, 0.0, 0.0, 0.0, 0.0, 0.0, 0.0, 0.0, 0.0, 0.0, 0.0, 0.0, 0.0, 0.0, 0.0, 0.0, 0.0, 0.0, 0.0, 0.0, 0.0, 0.0, 0.0, 0.0, 0.0, 0.0, 0.0, 0.0, 0.0, 0.0, 0.0, 0.0, 0.0, 0.0, 0.0, 0.0, 0.0, 0.0, 0.0, 0.0, 0.0, 0.0, 0.0, 0.0, 0.0, 0.0, 0.0, 0.0, 0.0, 0.0, 0.0, 0.0, 0.0, 0.0, 0.0, 0.0, 0.0, 0.0, 0.0, 0.0, 0.0, 0.0, 0.0, 0.0, 0.0, 0.0, 0.0, 0.0, 0.0, 0.0, 0.0, 0.0, 0.0, 0.0, 0.0, 0.0, 0.0, 0.0, 0.0, 0.0, 0.0, 0.0, 0.0, 0.0, 0.0, 0.0, 0.0, 0.0, 0.0, 0.0, 0.0, 0.0, 0.0, 0.0, 0.0, 0.0, 0.0, 0.0, 0.0, 0.0, 0.0, 0.0, 0.0, 0.0, 0.0, 0.0, 0.0, 0.0, 0.0, 0.0, 0.0, 0.0, 0.0, 0.0, 0.0, 0.0, 0.0, 0.0, 0.0, 0.0, 0.0, 0.0, 0.0, 0.0, 0.0, 0.0, 0.0, 0.0, 0.0, 0.0, 0.0, 0.0, 0.0, 0.0, 0.0, 0.0, 0.0, 0.0, 0.0, 0.0, 0.0, 0.0, 0.0, 0.0, 0.0, 0.0, 0.0, 0.0, 0.0, 0.0, 0.0, 0.0, 0.0, 0.0, 0.0, 0.0, 0.0, 0.0, 0.0, 0.0, 0.0, 0.0, 0.0, 0.0, 0.0, 0.0, 0.0, 0.0, 0.0, 0.0, 0.0, 0.0, 0.0, 0.0, 0.0, 0.0, 0.0, 0.0, 0.0, 0.0, 0.0, 0.0, 0.0, 0.0, 0.0, 0.0, 0.0, 0.0, 0.0, 0.0, 0.0, 0.0, 0.0, 0.0, 0.0, 0.0, 0.0, 0.0, 0.0, 0.0, 0.0, 0.0, 0.0, 0.0, 0.0, 0.0, 0.0, 0.0, 0.0, 0.0, 0.0, 0.0, 0.0, 0.0, 0.0, 0.0, 0.0, 0.0, 0.0, 0.0, 0.0, 0.0, 0.0, 0.0, 0.0, 0.0, 0.0, 0.0, 0.0, 0.0, 0.0, 0.0, 0.0, 0.0, 0.0, 0.0, 0.0, 0.0, 0.0, 0.0, 0.0, 0.0, 0.0, 0.0, 0.0, 0.0, 0.0, 0.0, 0.0, 0.0, 0.0, 0.0, 0.0, 0.0, 0.0, 0.0, 0.0, 0.0, 0.0, 0.0, 0.0, 0.0, 0.0, 0.0, 0.0, 0.0, 0.0, 0.0, 0.0, 0.0, 0.0, 0.0, 0.0, 0.0, 0.0, 0.0, 0.0, 0.0, 0.0, 0.0, 0.0, 0.0, 0.0, 0.0, 0.0, 0.0, 0.0, 0.0, 0.0, 0.0, 0.0, 0.0, 0.0, 0.0, 0.0, 0.0, 0.0, 0.0, 0.0, 0.0, 0.0, 0.0, 0.0, 0.0, 0.0, 0.0, 0.0, 0.0, 0.0, 0.0, 0.0, 0.0, 0.0, 0.0, 0.0, 0.0, 0.0, 0.0, 0.0, 0.0, 0.0, 0.0, 0.0, 0.0, 0.0, 0.0, 0.0, 0.0, 0.0, 0.0, 0.0, 0.0, 0.0, 0.0, 0.0, 0.0, 0.0, 0.0, 0.0, 0.0, 0.0, 0.0, 0.0, 0.0, 0.0, 0.0, 0.0, 0.0, 0.0, 0.0, 0.0, 0.0, 0.0, 0.0, 0.0, 0.0, 0.0, 0.0, 0.0, 0.0, 0.0, 0.0, 0.0, 0.0, 0.0, 0.0, 0.0, 0.0, 0.0, 0.0, 0.0, 0.0, 0.0, 0.0, 0.0, 0.0, 0.0, 0.0, 0.0, 0.0, 0.0, 0.0, 0.0, 0.0, 0.0, 0.0, 0.0, 0.0, 0.0, 0.0, 0.0, 0.0, 0.0, 0.0, 0.0, 0.0, 0.0, 0.0, 0.0, 0.0, 0.0, 0.0, 0.0, 0.0, 0.0, 0.0, 0.0, 0.0, 0.0, 0.0, 0.0, 0.0, 0.0, 0.0, 0.0, 0.0, 0.0, 0.0, 0.0, 0.0, 0.0, 0.0, 0.0, 0.0, 0.0, 0.0, 0.0, 0.0, 0.0, 0.0, 0.0, 0.0, 0.0, 0.0, 0.0, 0.0, 0.0, 0.0, 0.0, 0.0, 0.0, 0.0, 0.0, 0.0, 0.0, 0.0, 0.0, 0.0, 0.0, 0.0, 0.0, 0.0, 0.0, 0.0, 0.0, 0.0, 0.0, 0.0, 0.0, 0.0, 0.0, 0.0, 0.0, 0.0, 0.0, 0.0, 0.0, 0.0, 0.0, 0.0, 0.0, 0.0, 0.0, 0.0, 0.0, 0.0, 0.0, 0.0, 0.0, 0.0, 0.0, 0.0, 0.0, 0.0, 0.0, 0.0, 0.0, 0.0, 0.0, 0.0, 0.0, 0.0, 0.0, 0.0, 0.0, 0.0, 0.0, 0.0, 0.0, 0.0, 0.0, 0.0, 0.0, 0.0, 0.0, 0.0, 0.0, 0.0, 0.0, 0.0, 0.0, 0.0, 0.0, 0.0, 0.0, 0.0, 0.0, 0.0, 0.0, 0.0, 0.0, 0.0, 0.0, 0.0, 0.0, 0.0, 0.0, 0.0, 0.0, 0.0, 0.0, 0.0, 0.0, 0.0, 0.0, 0.0, 0.0, 0.0, 0.0, 0.0, 0.0, 0.0, 0.0, 0.0, 0.0, 0.0, 0.0, 0.0, 0.0, 0.0, 0.0, 0.0, 0.0, 0.0, 0.0, 0.0, 0.0, 0.0, 0.0, 0.0, 0.0, 0.0, 0.0, 0.0, 0.0, 0.0, 0.0, 0.0, 0.0, 0.0, 0.0, 0.0, 0.0, 0.0, 0.0, 0.0, 0.0, 0.0, 0.0, 0.0, 0.0, 0.0, 0.0, 0.0, 0.0, 0.0, 0.0, 0.0, 0.0, 0.0, 0.0, 0.0, 0.0, 0.0, 0.0, 0.0, 0.0, 0.0, 0.0, 0.0, 0.0, 0.0, 0.0, 0.0, 0.0, 0.0, 0.0, 0.0, 0.0, 0.0, 0.0, 0.0, 0.0, 0.0, 0.0, 0.0, 0.0, 0.0, 0.0, 0.0, 0.0, 0.0, 0.0, 0.0, 0.0, 0.0, 0.0, 0.0, 0.0, 0.0, 0.0, 0.0, 0.0, 0.0, 0.0, 0.0, 0.0, 0.0, 0.0, 0.0, 0.0, 0.0, 0.0, 0.0, 0.0, 0.0, 0.0, 0.0, 0.0, 0.0, 0.0, 0.0, 0.0, 0.0, 0.0, 0.0, 0.0, 0.0, 0.0, 0.0, 0.0, 0.0, 0.0, 0.0, 0.0, 0.0, 0.0, 0.0, 0.0, 0.0, 0.0, 0.0, 0.0, 0.0, 0.0, 0.0, 0.0, 0.0, 0.0, 0.0, 0.0, 0.0, 0.0, 0.0, 0.0, 0.0, 0.0, 0.0, 0.0, 0.0, 0.0, 0.0, 0.0, 0.0, 0.0, 0.0, 0.0, 0.0, 0.0, 0.0, 0.0, 0.0, 0.0, 0.0, 0.0, 0.0, 0.0, 0.0, 0.0, 0.0, 0.0, 0.0, 0.0, 0.0, 0.0, 0.0, 0.0, 0.0, 0.0, 0.0, 0.0, 0.0, 0.0, 0.0, 0.0, 0.0, 0.0, 0.0, 0.0, 0.0, 0.0, 0.0, 0.0, 0.0, 0.0, 0.0, 0.0, 0.0, 0.0, 0.0, 0.0, 0.0, 0.0, 0.0, 0.0, 0.0, 0.0, 0.0, 0.0, 0.0, 0.0, 0.0, 0.0, 0.0, 0.0, 0.0, 0.0, 0.0, 0.0, 0.0, 0.0, 0.0, 0.0, 0.0, 0.0, 0.0, 0.0, 0.0, 0.0, 0.0, 0.0, 0.0, 0.0, 0.0, 0.0, 0.0, 0.0, 0.0, 0.0, 0.0, 0.0, 0.0, 0.0, 0.0, 0.0, 0.0, 0.0, 0.0, 0.0, 0.0, 0.0, 0.0, 0.0, 0.0, 0.0, 0.0, 0.0, 0.0, 0.0, 0.0, 0.0, 0.0, 0.0, 0.0, 0.0, 0.0, 0.0, 0.0, 0.0, 0.0, 0.0, 0.0, 0.0, 0.0, 0.0, 0.0, 0.0, 0.0, 0.0, 0.0, 0.0, 0.0, 0.0, 0.0, 0.0, 0.0, 0.0, 0.0, 0.0, 0.0, 0.0, 0.0, 0.0, 0.0, 0.0, 0.0, 0.0, 0.0, 0.0, 0.0, 0.0, 0.0, 0.0, 0.0, 0.0, 0.0, 0.0, 0.0, 0.0, 0.0, 0.0, 0.0, 0.0, 0.0, 0.0, 0.0, 0.0, 0.0, 0.0, 0.0, 0.0, 0.0, 0.0, 0.0, 0.0, 0.0, 0.0, 0.0, 0.0, 0.0, 0.0, 0.0, 0.0, 0.0, 0.0, 0.0, 0.0, 0.0, 0.0, 0.0, 0.0, 0.0, 0.0, 0.0, 0.0, 0.0, 0.0, 0.0, 0.0, 0.0, 0.0, 0.0, 0.0, 0.0, 0.0, 0.0, 0.0, 0.0, 0.0, 0.0, 0.0, 0.0, 0.0, 0.0, 0.0, 0.0, 0.0, 0.0, 0.0, 0.0, 0.0, 0.0, 0.0, 0.0, 0.0, 0.0, 0.0, 0.0, 0.0, 0.0, 0.0, 0.0, 0.0, 0.0, 0.0, 0.0, 0.0, 0.0, 0.0, 0.0, 0.0, 0.0, 0.0, 0.0, 0.0, 0.0, 0.0, 0.0, 0.0, 0.0, 0.0, 0.0, 0.0, 0.0, 0.0, 0.0, 0.0, 0.0, 0.0, 0.0, 0.0, 0.0, 0.0, 0.0, 0.0, 0.0, 0.0, 0.0, 0.0, 0.0, 0.0, 0.0, 0.0, 0.0, 0.0, 0.0, 0.0, 0.0, 0.0, 0.0, 0.0, 0.0, 0.0, 0.0, 0.0, 0.0, 0.0, 0.0, 0.0, 0.0, 0.0, 0.0, 0.0, 0.0, 0.0, 0.0, 0.0, 0.0, 0.0, 0.0, 0.0, 0.0, 0.0, 0.0, 0.0, 0.0, 0.0, 0.0, 0.0, 0.0, 0.0, 0.0, 0.0, 0.0, 0.0, 0.0, 0.0, 0.0, 0.0, 0.0, 0.0, 0.0, 0.0, 0.0, 0.0, 0.0, 0.0, 0.0, 0.0, 0.0, 0.0, 0.0, 0.0, 0.0, 0.0, 0.0, 0.0, 0.0, 0.0, 0.0, 0.0, 0.0, 0.0, 0.0, 0.0, 0.0, 0.0, 0.0, 0.0, 0.0, 0.0, 0.0, 0.0, 0.0, 0.0, 0.0, 0.0, 0.0, 0.0, 0.0, 0.0, 0.0, 0.0, 0.0, 0.0, 0.0, 0.0, 0.0, 0.0, 0.0, 0.0, 0.0, 0.0, 0.0, 0.0, 0.0, 0.0, 0.0, 0.0, 0.0, 0.0])
_ca = me_circle.color_attributes.new('heatmap', 'FLOAT_COLOR', 'POINT')
_ca.data.foreach_set('color', [0.9834, 0.0, 0.01656, 1.0, 0.9868, 0.0, 0.01323, 1.0, 0.9858, 0.0, 0.01423, 1.0, 0.9749, 0.0, 0.02514, 1.0, 0.9661, 0.0, 0.03391, 1.0, 0.9868, 0.0, 0.01323, 1.0, 0.9524, 0.0, 0.04762, 1.0, 0.9849, 0.0, 0.01514, 1.0, 0.9858, 0.0, 0.01423, 1.0, 0.9868, 0.0, 0.01323, 1.0, 0.9248, 0.0, 0.07521, 1.0, 0.8578, 0.0, 0.1422, 1.0, 0.8308, 0.0, 0.1692, 1.0, 0.8082, 0.0, 0.1918, 1.0, 0.785, 0.0, 0.215, 1.0, 0.7613, 0.0, 0.2387, 1.0, 0.7375, 0.0, 0.2625, 1.0, 0.7139, 0.0, 0.2861, 1.0, 0.6911, 0.0, 0.3089, 1.0, 0.7301, 0.0, 0.2699, 1.0, 0.6695, 0.0, 0.3305, 1.0, 0.6356, 0.0, 0.3644, 1.0, 0.6494, 0.0, 0.3506, 1.0, 0.547, 0.0, 0.453, 1.0, 0.6307, 0.0, 0.3693, 1.0, 0.4646, 0.0, 0.5354, 1.0, 0.6135, 0.0, 0.3865, 1.0, 0.3887, 0.0, 0.6113, 1.0, 0.5978, 0.0, 0.4022, 1.0, 0.3193, 0.0, 0.6807, 1.0, 0.2569, 0.0, 0.7431, 1.0, 0.5837, 0.0, 0.4163, 1.0, 0.2014, 0.0, 0.7986, 1.0, 0.5712, 0.0, 0.4288, 1.0, 0.1552, 0.0, 0.8448, 1.0, 0.7737, 0.0, 0.2263, 1.0, 0.1832, 0.0, 0.8168, 1.0, 0.9868, 0.0, 0.01323, 1.0, 0.6203, 0.0, 0.3797, 1.0, 0.08416, 0.0, 0.9158, 1.0, 0.05419, 0.0, 0.9458, 1.0, 0.3456, 0.0, 0.6544, 1.0, 0.7033, 0.0, 0.2967, 1.0, 0.09354, 0.0, 0.9065, 1.0, 0.02276, 0.0, 0.9772, 1.0, 0.5315, 0.0, 0.4685, 1.0, 0.01947, 0.0, 0.9805, 1.0, 0.531, 0.0, 0.469, 1.0, 0.02386, 0.0, 0.9761, 1.0, 0.5322, 0.0, 0.4678, 1.0, 0.03594, 0.0, 0.9641, 1.0, 0.5352, 0.0, 0.4648, 1.0, 0.7068, 0.0, 0.2932, 1.0, 0.05378, 0.0, 0.9462, 1.0, 0.6168, 0.0, 0.3832, 1.0, 0.07951, 0.0, 0.9205, 1.0, 0.1897, 0.0, 0.8103, 1.0, 0.9868, 0.0, 0.01323, 1.0, 0.5302, 0.0, 0.4698, 1.0, 0.1557, 0.0, 0.8443, 1.0, 0.2104, 0.0, 0.7896, 1.0, 0.4766, 0.0, 0.5234, 1.0, 0.7401, 0.0, 0.2599, 1.0, 0.3594, 0.0, 0.6406, 1.0, 0.332, 0.0, 0.668, 1.0, 0.6042, 0.0, 0.3958, 1.0, 0.6207, 0.0, 0.3793, 1.0, 0.4035, 0.0, 0.5965, 1.0, 0.4819, 0.0, 0.5181, 1.0, 0.6388, 0.0, 0.3612, 1.0, 0.6584, 0.0, 0.3416, 1.0, 0.567, 0.0, 0.433, 1.0, 0.7915, 0.0, 0.2085, 1.0, 0.6465, 0.0, 0.3535, 1.0, 0.6911, 0.0, 0.3089, 1.0, 0.7301, 0.0, 0.2699, 1.0, 0.7198, 0.0, 0.2802, 1.0, 0.7494, 0.0, 0.2506, 1.0, 0.7732, 0.0, 0.2268, 1.0, 0.7967, 0.0, 0.2033, 1.0, 0.8196, 0.0, 0.1804, 1.0, 0.8419, 0.0, 0.1581, 1.0, 0.8631, 0.0, 0.1369, 1.0, 0.9397, 0.0, 0.06033, 1.0, 0.9868, 0.0, 0.01323, 1.0, 0.9858, 0.0, 0.01423, 1.0, 0.932, 0.0, 0.06802, 1.0, 0.9567, 0.0, 0.04326, 1.0, 0.9868, 0.0, 0.01323, 1.0, 0.9721, 0.0, 0.02788, 1.0, 0.9798, 0.0, 0.02021, 1.0, 0.9858, 0.0, 0.01423, 1.0, 0.9868, 0.0, 0.01323, 1.0, 0.9834, 0.0, 0.01656, 1.0, 0.9868, 0.0, 0.01323, 1.0, 0.9858, 0.0, 0.01423, 1.0, 0.9749, 0.0, 0.02514, 1.0, 0.9661, 0.0, 0.03391, 1.0, 0.9868, 0.0, 0.01323, 1.0, 0.9524, 0.0, 0.04762, 1.0, 0.9849, 0.0, 0.01514, 1.0, 0.9858, 0.0, 0.01423, 1.0, 0.9868, 0.0, 0.01323, 1.0, 0.8988, 0.0, 0.1012, 1.0, 0.8526, 0.0, 0.1474, 1.0, 0.8308, 0.0, 0.1692, 1.0, 0.8082, 0.0, 0.1918, 1.0, 0.785, 0.0, 0.215, 1.0, 0.7613, 0.0, 0.2387, 1.0, 0.7784, 0.0, 0.2216, 1.0, 0.9869, 0.0, 0.0131, 1.0, 0.7257, 0.0, 0.2743, 1.0, 0.7494, 0.0, 0.2506, 1.0, 0.7732, 0.0, 0.2268, 1.0, 0.7967, 0.0, 0.2033, 1.0, 0.8196, 0.0, 0.1804, 1.0, 0.8653, 0.0, 0.1347, 1.0, 0.9868, 0.0, 0.01323, 1.0, 0.9139, 0.0, 0.08607, 1.0, 0.9868, 0.0, 0.01323, 1.0, 0.9858, 0.0, 0.01423, 1.0, 0.932, 0.0, 0.06802, 1.0, 0.9567, 0.0, 0.04326, 1.0, 0.9868, 0.0, 0.01323, 1.0, 0.9721, 0.0, 0.02788, 1.0, 0.9798, 0.0, 0.02021, 1.0, 0.9858, 0.0, 0.01423, 1.0, 0.9868, 0.0, 0.01323, 1.0, 0.9997, 0.0, 0.0003007, 1.0, 0.9994, 0.0, 0.0005768, 1.0, 1.0, 0.0, 0.0, 1.0, 0.9907, 0.0, 0.00933, 1.0, 0.9819, 0.0, 0.0181, 1.0, 0.9994, 0.0, 0.0005769, 1.0, 0.9686, 0.0, 0.03136, 1.0, 0.9991, 0.0, 0.0009122, 1.0, 1.0, 0.0, 1.25e-07, 1.0, 0.9994, 0.0, 0.0005769, 1.0, 0.9414, 0.0, 0.05861, 1.0, 0.873, 0.0, 0.127, 1.0, 0.846, 0.0, 0.154, 1.0, 0.8234, 0.0, 0.1766, 1.0, 0.8002, 0.0, 0.1998, 1.0, 0.7765, 0.0, 0.2235, 1.0, 0.7527, 0.0, 0.2473, 1.0, 0.729, 0.0, 0.271, 1.0, 0.7062, 0.0, 0.2938, 1.0, 0.7444, 0.0, 0.2556, 1.0, 0.6498, 0.0, 0.3502, 1.0, 0.6847, 0.0, 0.3153, 1.0, 0.6646, 0.0, 0.3354, 1.0, 0.5612, 0.0, 0.4388, 1.0, 0.6459, 0.0, 0.3541, 1.0, 0.4788, 0.0, 0.5212, 1.0, 0.4029, 0.0, 0.5971, 1.0, 0.6287, 0.0, 0.3713, 1.0, 0.3336, 0.0, 0.6664, 1.0, 0.613, 0.0, 0.387, 1.0, 0.2711, 0.0, 0.7289, 1.0, 0.5989, 0.0, 0.4011, 1.0, 0.5864, 0.0, 0.4136, 1.0, 0.2156, 0.0, 0.7844, 1.0, 0.1694, 0.0, 0.8306, 1.0, 0.7889, 0.0, 0.2111, 1.0, 0.1958, 0.0, 0.8042, 1.0, 0.9994, 0.0, 0.0005769, 1.0, 0.6361, 0.0, 0.3639, 1.0, 0.09839, 0.0, 0.9016, 1.0, 0.06842, 0.0, 0.9316, 1.0, 0.3619, 0.0, 0.6381, 1.0, 0.1062, 0.0, 0.8938, 1.0, 0.7175, 0.0, 0.2825, 1.0, 0.03699, 0.0, 0.963, 1.0, 0.5467, 0.0, 0.4533, 1.0, 0.0337, 0.0, 0.9663, 1.0, 0.5462, 0.0, 0.4538, 1.0, 0.03809, 0.0, 0.9619, 1.0, 0.5474, 0.0, 0.4526, 1.0, 0.05017, 0.0, 0.9498, 1.0, 0.5503, 0.0, 0.4497, 1.0, 0.06801, 0.0, 0.932, 1.0, 0.721, 0.0, 0.279, 1.0, 0.6326, 0.0, 0.3674, 1.0, 0.09374, 0.0, 0.9063, 1.0, 0.9994, 0.0, 0.0005769, 1.0, 0.2024, 0.0, 0.7976, 1.0, 0.5464, 0.0, 0.4536, 1.0, 0.1699, 0.0, 0.8301, 1.0, 0.2246, 0.0, 0.7754, 1.0, 0.4924, 0.0, 0.5076, 1.0, 0.7544, 0.0, 0.2456, 1.0, 0.372, 0.0, 0.628, 1.0, 0.3462, 0.0, 0.6538, 1.0, 0.6194, 0.0, 0.3806, 1.0, 0.4177, 0.0, 0.5823, 1.0, 0.6359, 0.0, 0.3641, 1.0, 0.654, 0.0, 0.346, 1.0, 0.4961, 0.0, 0.5039, 1.0, 0.6736, 0.0, 0.3264, 1.0, 0.5813, 0.0, 0.4187, 1.0, 0.8057, 0.0, 0.1943, 1.0, 0.6607, 0.0, 0.3393, 1.0, 0.7444, 0.0, 0.2556, 1.0, 0.7062, 0.0, 0.2938, 1.0, 0.735, 0.0, 0.265, 1.0, 0.7646, 0.0, 0.2354, 1.0, 0.7884, 0.0, 0.2116, 1.0, 0.8118, 0.0, 0.1882, 1.0, 0.8348, 0.0, 0.1652, 1.0, 0.857, 0.0, 0.143, 1.0, 0.8783, 0.0, 0.1217, 1.0, 0.9555, 0.0, 0.04452, 1.0, 0.9994, 0.0, 0.0005769, 1.0, 1.0, 0.0, 1.25e-07, 1.0, 0.9478, 0.0, 0.05221, 1.0, 0.9725, 0.0, 0.02745, 1.0, 0.9994, 0.0, 0.0005769, 1.0, 0.9879, 0.0, 0.01207, 1.0, 0.995, 0.0, 0.005028, 1.0, 1.0, 0.0, 0.0, 1.0, 0.9994, 0.0, 0.0005768, 1.0, 0.9997, 0.0, 0.0003007, 1.0, 0.9994, 0.0, 0.0005768, 1.0, 1.0, 0.0, 0.0, 1.0, 0.9907, 0.0, 0.00933, 1.0, 0.9819, 0.0, 0.0181, 1.0, 0.9994, 0.0, 0.0005769, 1.0, 0.9686, 0.0, 0.03136, 1.0, 0.9991, 0.0, 0.0009122, 1.0, 1.0, 0.0, 1.25e-07, 1.0, 0.9994, 0.0, 0.0005769, 1.0, 0.9156, 0.0, 0.08436, 1.0, 0.8678, 0.0, 0.1322, 1.0, 0.846, 0.0, 0.154, 1.0, 0.8234, 0.0, 0.1766, 1.0, 0.8002, 0.0, 0.1998, 1.0, 0.7765, 0.0, 0.2235, 1.0, 0.7943, 0.0, 0.2057, 1.0, 0.9995, 0.0, 0.0004513, 1.0, 0.7409, 0.0, 0.2591, 1.0, 0.7646, 0.0, 0.2354, 1.0, 0.7884, 0.0, 0.2116, 1.0, 0.8118, 0.0, 0.1882, 1.0, 0.8348, 0.0, 0.1652, 1.0, 0.8812, 0.0, 0.1188, 1.0, 0.9994, 0.0, 0.000577, 1.0, 0.9305, 0.0, 0.06947, 1.0, 0.9994, 0.0, 0.0005769, 1.0, 1.0, 0.0, 1.25e-07, 1.0, 0.9478, 0.0, 0.05221, 1.0, 0.9725, 0.0, 0.02745, 1.0, 0.9994, 0.0, 0.0005769, 1.0, 0.9879, 0.0, 0.01207, 1.0, 0.995, 0.0, 0.005028, 1.0, 1.0, 0.0, 0.0, 1.0, 0.9994, 0.0, 0.0005768, 1.0, 0.9864, 0.0, 0.0136, 1.0, 0.999, 0.0, 0.0009518, 1.0, 0.9733, 0.0, 0.02668, 1.0, 0.986, 0.0, 0.01403, 1.0, 0.04614, 0.0, 0.9539, 1.0, 0.06512, 0.0, 0.9349, 1.0, 0.02078, 0.0, 0.9792, 1.0, 0.03976, 0.0, 0.9602, 1.0, 0.005656, 0.0, 0.9943, 1.0, 0.009969, 0.0, 0.99, 1.0, 0.02894, 0.0, 0.9711, 1.0, 0.02463, 0.0, 0.9754, 1.0, 0.0, 0.0, 1.0, 1.0, 0.01897, 0.0, 0.981, 1.0, 0.0005503, 0.0, 0.9994, 1.0, 0.01952, 0.0, 0.9805, 1.0, 0.008426, 0.0, 0.9916, 1.0, 0.0274, 0.0, 0.9726, 1.0, 0.02363, 0.0, 0.9764, 1.0, 0.0426, 0.0, 0.9574, 1.0, 0.04203, 0.0, 0.958, 1.0, 0.061, 0.0, 0.939, 1.0, 0.0777, 0.0, 0.9223, 1.0, 0.09667, 0.0, 0.9033, 1.0, 0.1571, 0.0, 0.8429, 1.0, 0.1761, 0.0, 0.8239, 1.0, 0.2084, 0.0, 0.7916, 1.0, 0.2274, 0.0, 0.7726, 1.0, 0.2746, 0.0, 0.7254, 1.0, 0.2534, 0.0, 0.7466, 1.0, 0.2723, 0.0, 0.7277, 1.0, 0.2936, 0.0, 0.7064, 1.0, 0.3318, 0.0, 0.6682, 1.0, 0.3508, 0.0, 0.6492, 1.0, 0.4037, 0.0, 0.5963, 1.0, 0.4227, 0.0, 0.5773, 1.0, 0.4823, 0.0, 0.5177, 1.0, 0.5013, 0.0, 0.4987, 1.0, 0.5674, 0.0, 0.4326, 1.0, 0.5863, 0.0, 0.4137, 1.0, 0.6265, 0.0, 0.3735, 1.0, 0.6455, 0.0, 0.3545, 1.0, 0.9703, 0.0, 0.02968, 1.0, 0.7125, 0.0, 0.2875, 1.0, 0.7314, 0.0, 0.2686, 1.0, 0.9893, 0.0, 0.01071, 1.0, 0.7128, 0.0, 0.2872, 1.0, 0.7318, 0.0, 0.2682, 1.0, 0.6265, 0.0, 0.3735, 1.0, 0.6455, 0.0, 0.3545, 1.0, 0.5401, 0.0, 0.4599, 1.0, 0.559, 0.0, 0.441, 1.0, 0.4593, 0.0, 0.5407, 1.0, 0.4783, 0.0, 0.5217, 1.0, 0.3845, 0.0, 0.6155, 1.0, 0.4034, 0.0, 0.5966, 1.0, 0.3157, 0.0, 0.6843, 1.0, 0.3347, 0.0, 0.6653, 1.0, 0.2533, 0.0, 0.7467, 1.0, 0.2723, 0.0, 0.7277, 1.0, 0.1975, 0.0, 0.8025, 1.0, 0.2164, 0.0, 0.7836, 1.0, 0.1483, 0.0, 0.8517, 1.0, 0.1672, 0.0, 0.8328, 1.0, 0.1048, 0.0, 0.8952, 1.0, 0.1238, 0.0, 0.8762, 1.0])
me_circle.materials.append(mat_adaptivecad_heatmap_mat)
me_circle.update()
me_circle_001 = bpy.data.meshes.new('Circle.001')
me_circle_001.from_pydata([(0.0, 1.2, 0.0), (-0.05888, 1.199, 0.0), (-0.1176, 1.194, 0.0), (-0.1761, 1.187, 0.0), (-0.2341, 1.177, 0.0), (-0.2916, 1.164, 0.0), (-0.3483, 1.148, 0.0), (-0.4043, 1.13, 0.0), (-0.4592, 1.109, 0.0), (-0.5131, 1.085, 0.0), (-0.5657, 1.058, 0.0), (-0.6169, 1.029, 0.0), (-0.6667, 0.9978, 0.0), (-0.7148, 0.9638, 0.0), (-0.7613, 0.9276, 0.0), (-0.8059, 0.8891, 0.0), (-0.8485, 0.8485, 0.0), (-0.8891, 0.8059, 0.0), (-0.9276, 0.7613, 0.0), (-0.9638, 0.7148, 0.0), (-0.9978, 0.6667, 0.0), (-1.029, 0.6169, 0.0), (-1.058, 0.5657, 0.0), (-1.085, 0.5131, 0.0), (-1.109, 0.4592, 0.0), (-1.13, 0.4043, 0.0), (-1.148, 0.3483, 0.0), (-1.164, 0.2916, 0.0), (-1.177, 0.2341, 0.0), (-1.187, 0.1761, 0.0), (-1.194, 0.1176, 0.0), (-1.199, 0.05888, 0.0), (-1.2, 0.0, 0.0), (-1.199, -0.05888, 0.0), (-1.194, -0.1176, 0.0), (-1.187, -0.1761, 0.0), (-1.177, -0.2341, 0.0), (-1.164, -0.2916, 0.0), (-1.148, -0.3483, 0.0), (-1.13, -0.4043, 0.0), (-1.109, -0.4592, 0.0), (-1.085, -0.5131, 0.0), (-1.058, -0.5657, 0.0), (-1.029, -0.6169, 0.0), (-0.9978, -0.6667, 0.0), (-0.9638, -0.7148, 0.0), (-0.9276, -0.7613, 0.0), (-0.8891, -0.8059, 0.0), (-0.8485, -0.8485, 0.0), (-0.8059, -0.8891, 0.0), (-0.7613, -0.9276, 0.0), (-0.7148, -0.9638, 0.0), (-0.6667, -0.9978, 0.0), (-0.6169, -1.029, 0.0), (-0.5657, -1.058, 0.0), (-0.5131, -1.085, 0.0), (-0.4592, -1.109, 0.0), (-0.4043, -1.13, 0.0), (-0.3483, -1.148, 0.0), (-0.2916, -1.164, 0.0), (-0.2341, -1.177, 0.0), (-0.1761, -1.187, 0.0), (-0.1176, -1.194, 0.0), (-0.05888, -1.199, 0.0), (0.0, -1.2, 0.0), (0.05888, -1.199, 0.0), (0.1176, -1.194, 0.0), (0.1761, -1.187, 0.0), (0.2341, -1.177, 0.0), (0.2916, -1.164, 0.0), (0.3483, -1.148, 0.0), (0.4043, -1.13, 0.0), (0.4592, -1.109, 0.0), (0.5131, -1.085, 0.0), (0.5657, -1.058, 0.0), (0.6169, -1.029, 0.0), (0.6667, -0.9978, 0.0), (0.7148, -0.9638, 0.0), (0.7613, -0.9276, 0.0), (0.8059, -0.8891, 0.0), (0.8485, -0.8485, 0.0), (0.8891, -0.8059, 0.0), (0.9276, -0.7613, 0.0), (0.9638, -0.7148, 0.0), (0.9978, -0.6667, 0.0), (1.029, -0.6169, 0.0), (1.058, -0.5657, 0.0), (1.085, -0.5131, 0.0), (1.109, -0.4592, 0.0), (1.13, -0.4043, 0.0), (1.148, -0.3483, 0.0), (1.164, -0.2916, 0.0), (1.177, -0.2341, 0.0), (1.187, -0.1761, 0.0), (1.194, -0.1176, 0.0), (1.199, -0.05888, 0.0), (1.2, 0.0, 0.0), (1.199, 0.05888, 0.0), (1.194, 0.1176, 0.0), (1.187, 0.1761, 0.0), (1.177, 0.2341, 0.0), (1.164, 0.2916, 0.0), (1.148, 0.3483, 0.0), (1.13, 0.4043, 0.0), (1.109, 0.4592, 0.0), (1.085, 0.5131, 0.0), (1.058, 0.5657, 0.0), (1.029, 0.6169, 0.0), (0.9978, 0.6667, 0.0), (0.9638, 0.7148, 0.0), (0.9276, 0.7613, 0.0), (0.8891, 0.8059, 0.0), (0.8485, 0.8485, 0.0), (0.8059, 0.8891, 0.0), (0.7613, 0.9276, 0.0), (0.7148, 0.9638, 0.0), (0.6667, 0.9978, 0.0), (0.6169, 1.029, 0.0), (0.5657, 1.058, 0.0), (0.5131, 1.085, 0.0), (0.4592, 1.109, 0.0), (0.4043, 1.13, 0.0), (0.3483, 1.148, 0.0), (0.2916, 1.164, 0.0), (0.2341, 1.177, 0.0), (0.1761, 1.187, 0.0), (0.1176, 1.194, 0.0), (0.05888, 1.199, 0.0), (0.0, 1.2, 0.15), (-0.05888, 1.199, 0.15), (-0.1176, 1.194, 0.15), (-0.1761, 1.187, 0.15), (-0.2341, 1.177, 0.15), (-0.2916, 1.164, 0.15), (-0.3483, 1.148, 0.15), (-0.4043, 1.13, 0.15), (-0.4592, 1.109, 0.15), (-0.5131, 1.085, 0.15), (-0.5657, 1.058, 0.15), (-0.6169, 1.029, 0.15), (-0.6667, 0.9978, 0.15), (-0.7148, 0.9638, 0.15), (-0.7613, 0.9276, 0.15), (-0.8059, 0.8891, 0.15), (-0.8485, 0.8485, 0.15), (-0.8891, 0.8059, 0.15), (-0.9276, 0.7613, 0.15), (-0.9638, 0.7148, 0.15), (-0.9978, 0.6667, 0.15), (-1.029, 0.6169, 0.15), (-1.058, 0.5657, 0.15), (-1.085, 0.5131, 0.15), (-1.109, 0.4592, 0.15), (-1.13, 0.4043, 0.15), (-1.148, 0.3483, 0.15), (-1.164, 0.2916, 0.15), (-1.177, 0.2341, 0.15), (-1.187, 0.1761, 0.15), (-1.194, 0.1176, 0.15), (-1.199, 0.05888, 0.15), (-1.2, 0.0, 0.15), (-1.199, -0.05888, 0.15), (-1.194, -0.1176, 0.15), (-1.187, -0.1761, 0.15), (-1.177, -0.2341, 0.15), (-1.164, -0.2916, 0.15), (-1.148, -0.3483, 0.15), (-1.13, -0.4043, 0.15), (-1.109, -0.4592, 0.15), (-1.085, -0.5131, 0.15), (-1.058, -0.5657, 0.15), (-1.029, -0.6169, 0.15), (-0.9978, -0.6667, 0.15), (-0.9638, -0.7148, 0.15), (-0.9276, -0.7613, 0.15), (-0.8891, -0.8059, 0.15), (-0.8485, -0.8485, 0.15), (-0.8059, -0.8891, 0.15), (-0.7613, -0.9276, 0.15), (-0.7148, -0.9638, 0.15), (-0.6667, -0.9978, 0.15), (-0.6169, -1.029, 0.15), (-0.5657, -1.058, 0.15), (-0.5131, -1.085, 0.15), (-0.4592, -1.109, 0.15), (-0.4043, -1.13, 0.15), (-0.3483, -1.148, 0.15), (-0.2916, -1.164, 0.15), (-0.2341, -1.177, 0.15), (-0.1761, -1.187, 0.15), (-0.1176, -1.194, 0.15), (-0.05888, -1.199, 0.15), (0.0, -1.2, 0.15), (0.05888, -1.199, 0.15), (0.1176, -1.194, 0.15), (0.1761, -1.187, 0.15), (0.2341, -1.177, 0.15), (0.2916, -1.164, 0.15), (0.3483, -1.148, 0.15), (0.4043, -1.13, 0.15), (0.4592, -1.109, 0.15), (0.5131, -1.085, 0.15), (0.5657, -1.058, 0.15), (0.6169, -1.029, 0.15), (0.6667, -0.9978, 0.15), (0.7148, -0.9638, 0.15), (0.7613, -0.9276, 0.15), (0.8059, -0.8891, 0.15), (0.8485, -0.8485, 0.15), (0.8891, -0.8059, 0.15), (0.9276, -0.7613, 0.15), (0.9638, -0.7148, 0.15), (0.9978, -0.6667, 0.15), (1.029, -0.6169, 0.15), (1.058, -0.5657, 0.15), (1.085, -0.5131, 0.15), (1.109, -0.4592, 0.15), (1.13, -0.4043, 0.15), (1.148, -0.3483, 0.15), (1.164, -0.2916, 0.15), (1.177, -0.2341, 0.15), (1.187, -0.1761, 0.15), (1.194, -0.1176, 0.15), (1.199, -0.05888, 0.15), (1.2, 0.0, 0.15), (1.199, 0.05888, 0.15), (1.194, 0.1176, 0.15), (1.187, 0.1761, 0.15), (1.177, 0.2341, 0.15), (1.164, 0.2916, 0.15), (1.148, 0.3483, 0.15), (1.13, 0.4043, 0.15), (1.109, 0.4592, 0.15), (1.085, 0.5131, 0.15), (1.058, 0.5657, 0.15), (1.029, 0.6169, 0.15), (0.9978, 0.6667, 0.15), (0.9638, 0.7148, 0.15), (0.9276, 0.7613, 0.15), (0.8891, 0.8059, 0.15), (0.8485, 0.8485, 0.15), (0.8059, 0.8891, 0.15), (0.7613, 0.9276, 0.15), (0.7148, 0.9638, 0.15), (0.6667, 0.9978, 0.15), (0.6169, 1.029, 0.15), (0.5657, 1.058, 0.15), (0.5131, 1.085, 0.15), (0.4592, 1.109, 0.15), (0.4043, 1.13, 0.15), (0.3483, 1.148, 0.15), (0.2916, 1.164, 0.15), (0.2341, 1.177, 0.15), (0.1761, 1.187, 0.15), (0.1176, 1.194, 0.15), (0.05888, 1.199, 0.15)], [], [(92, 38, 36), (0, 2, 1), (0, 3, 2), (126, 125, 0), (125, 3, 0), (124, 3, 125), (124, 4, 3), (4, 124, 122), (122, 124, 123), (4, 6, 5), (122, 6, 4), (121, 6, 122), (10, 121, 118), (6, 10, 7), (46, 83, 82), (118, 121, 120), (7, 10, 8), (118, 120, 119), (29, 100, 99), (220, 164, 166), (116, 11, 118), (116, 118, 117), (116, 12, 11), (115, 12, 116), (115, 13, 12), (114, 13, 115), (114, 14, 13), (113, 14, 114), (113, 15, 14), (112, 15, 113), (112, 16, 15), (111, 16, 112), (111, 17, 16), (110, 17, 111), (110, 18, 17), (109, 18, 110), (109, 19, 18), (108, 19, 109), (108, 20, 19), (107, 20, 108), (107, 21, 20), (106, 21, 107), (106, 22, 21), (105, 22, 106), (105, 23, 22), (104, 23, 105), (104, 24, 23), (103, 24, 104), (103, 25, 24), (102, 25, 103), (102, 26, 25), (26, 102, 28), (28, 102, 100), (100, 102, 101), (36, 93, 92), (28, 100, 29), (70, 57, 74), (98, 29, 99), (30, 29, 97), (87, 39, 88), (97, 31, 30), (96, 31, 97), (96, 32, 31), (95, 32, 96), (95, 33, 32), (94, 33, 95), (94, 34, 33), (93, 34, 94), (93, 35, 34), (35, 93, 36), (97, 29, 98), (71, 74, 72), (90, 92, 91), (36, 38, 37), (90, 38, 92), (89, 38, 90), (89, 39, 38), (88, 39, 89), (40, 39, 87), (6, 121, 10), (87, 41, 40), (86, 41, 87), (86, 42, 41), (85, 42, 86), (85, 43, 42), (84, 43, 85), (84, 44, 43), (83, 44, 84), (83, 45, 44), (45, 83, 46), (26, 28, 27), (46, 82, 47), (82, 80, 47), (81, 80, 82), (80, 48, 47), (79, 48, 80), (79, 49, 48), (78, 49, 79), (78, 50, 49), (77, 50, 78), (77, 51, 50), (76, 51, 77), (76, 52, 51), (75, 52, 76), (75, 53, 52), (74, 53, 75), (74, 54, 53), (118, 11, 10), (72, 74, 73), (54, 56, 55), (54, 57, 56), (58, 60, 59), (70, 74, 71), (74, 57, 54), (70, 58, 57), (58, 70, 68), (8, 10, 9), (68, 70, 69), (68, 60, 58), (67, 60, 68), (67, 61, 60), (61, 67, 64), (62, 61, 64), (64, 67, 66), (63, 62, 64), (64, 66, 65), (126, 0, 127), (128, 129, 130), (128, 130, 131), (254, 128, 253), (253, 128, 131), (252, 253, 131), (252, 131, 132), (132, 250, 252), (250, 251, 252), (132, 133, 134), (250, 132, 134), (249, 250, 134), (138, 246, 249), (134, 135, 138), (174, 210, 211), (246, 248, 249), (135, 136, 138), (246, 247, 248), (157, 227, 228), (244, 246, 139), (244, 245, 246), (244, 139, 140), (243, 244, 140), (243, 140, 141), (242, 243, 141), (242, 141, 142), (241, 242, 142), (241, 142, 143), (240, 241, 143), (240, 143, 144), (239, 240, 144), (239, 144, 145), (238, 239, 145), (238, 145, 146), (237, 238, 146), (237, 146, 147), (236, 237, 147), (236, 147, 148), (235, 236, 148), (235, 148, 149), (234, 235, 149), (234, 149, 150), (233, 234, 150), (233, 150, 151), (232, 233, 151), (232, 151, 152), (231, 232, 152), (231, 152, 153), (230, 231, 153), (230, 153, 154), (154, 156, 230), (156, 228, 230), (228, 229, 230), (164, 220, 221), (156, 157, 228), (198, 202, 185), (226, 227, 157), (158, 225, 157), (215, 216, 167), (225, 158, 159), (224, 225, 159), (224, 159, 160), (223, 224, 160), (223, 160, 161), (222, 223, 161), (222, 161, 162), (221, 222, 162), (221, 162, 163), (163, 164, 221), (225, 226, 157), (199, 200, 202), (218, 219, 220), (164, 165, 166), (218, 220, 166), (217, 218, 166), (217, 166, 167), (216, 217, 167), (168, 215, 167), (134, 138, 249), (215, 168, 169), (214, 215, 169), (214, 169, 170), (213, 214, 170), (213, 170, 171), (212, 213, 171), (212, 171, 172), (211, 212, 172), (211, 172, 173), (173, 174, 211), (154, 155, 156), (174, 175, 210), (210, 175, 208), (209, 210, 208), (208, 175, 176), (207, 208, 176), (207, 176, 177), (206, 207, 177), (206, 177, 178), (205, 206, 178), (205, 178, 179), (204, 205, 179), (204, 179, 180), (203, 204, 180), (203, 180, 181), (202, 203, 181), (202, 181, 182), (246, 138, 139), (200, 201, 202), (182, 183, 184), (182, 184, 185), (186, 187, 188), (198, 199, 202), (202, 182, 185), (198, 185, 186), (186, 196, 198), (136, 137, 138), (196, 197, 198), (196, 186, 188), (195, 196, 188), (195, 188, 189), (189, 192, 195), (190, 192, 189), (192, 194, 195), (191, 192, 190), (192, 193, 194), (254, 255, 128), (78, 79, 207, 206), (27, 28, 156, 155), (79, 80, 208, 207), (28, 29, 157, 156), (80, 81, 209, 208), (29, 30, 158, 157), (81, 82, 210, 209), (30, 31, 159, 158), (82, 83, 211, 210), (31, 32, 160, 159), (83, 84, 212, 211), (32, 33, 161, 160), (84, 85, 213, 212), (33, 34, 162, 161), (85, 86, 214, 213), (34, 35, 163, 162), (86, 87, 215, 214), (35, 36, 164, 163), (87, 88, 216, 215), (36, 37, 165, 164), (88, 89, 217, 216), (37, 38, 166, 165), (89, 90, 218, 217), (38, 39, 167, 166), (90, 91, 219, 218), (39, 40, 168, 167), (91, 92, 220, 219), (40, 41, 169, 168), (92, 93, 221, 220), (41, 42, 170, 169), (93, 94, 222, 221), (42, 43, 171, 170), (94, 95, 223, 222), (43, 44, 172, 171), (95, 96, 224, 223), (44, 45, 173, 172), (96, 97, 225, 224), (45, 46, 174, 173), (97, 98, 226, 225), (46, 47, 175, 174), (98, 99, 227, 226), (47, 48, 176, 175), (99, 100, 228, 227), (48, 49, 177, 176), (100, 101, 229, 228), (49, 50, 178, 177), (101, 102, 230, 229), (50, 51, 179, 178), (102, 103, 231, 230), (51, 52, 180, 179), (0, 1, 129, 128), (103, 104, 232, 231), (52, 53, 181, 180), (1, 2, 130, 129), (104, 105, 233, 232), (53, 54, 182, 181), (2, 3, 131, 130), (105, 106, 234, 233), (54, 55, 183, 182), (3, 4, 132, 131), (106, 107, 235, 234), (55, 56, 184, 183), (4, 5, 133, 132), (107, 108, 236, 235), (56, 57, 185, 184), (5, 6, 134, 133), (108, 109, 237, 236), (57, 58, 186, 185), (6, 7, 135, 134), (109, 110, 238, 237), (58, 59, 187, 186), (7, 8, 136, 135), (110, 111, 239, 238), (59, 60, 188, 187), (8, 9, 137, 136), (111, 112, 240, 239), (60, 61, 189, 188), (9, 10, 138, 137), (112, 113, 241, 240), (61, 62, 190, 189), (10, 11, 139, 138), (113, 114, 242, 241), (62, 63, 191, 190), (11, 12, 140, 139), (114, 115, 243, 242), (63, 64, 192, 191), (12, 13, 141, 140), (115, 116, 244, 243), (64, 65, 193, 192), (13, 14, 142, 141), (116, 117, 245, 244), (65, 66, 194, 193), (14, 15, 143, 142), (117, 118, 246, 245), (66, 67, 195, 194), (15, 16, 144, 143), (118, 119, 247, 246), (67, 68, 196, 195), (16, 17, 145, 144), (119, 120, 248, 247), (68, 69, 197, 196), (17, 18, 146, 145), (120, 121, 249, 248), (69, 70, 198, 197), (18, 19, 147, 146), (121, 122, 250, 249), (70, 71, 199, 198), (19, 20, 148, 147), (122, 123, 251, 250), (71, 72, 200, 199), (20, 21, 149, 148), (123, 124, 252, 251), (72, 73, 201, 200), (21, 22, 150, 149), (124, 125, 253, 252), (73, 74, 202, 201), (22, 23, 151, 150), (125, 126, 254, 253), (74, 75, 203, 202), (23, 24, 152, 151), (126, 127, 255, 254), (75, 76, 204, 203), (24, 25, 153, 152), (127, 0, 128, 255), (76, 77, 205, 204), (25, 26, 154, 153), (77, 78, 206, 205), (26, 27, 155, 154)])
_uv = me_circle_001.uv_layers.new(name='UVMap')
_uv.uv.foreach_set('vector', [0.0, 0.0, 0.0, 0.0, 0.0, 0.0, 0.0, 0.0, 0.0, 0.0, 0.0, 0.0, 0.0, 0.0, 0.0, 0.0, 0.0, 0.0, 0.0, 0.0, 0.0, 0.0, 0.0, 0.0, 0.0, 0.0, 0.0, 0.0, 0.0, 0.0, 0.0, 0.0, 0.0, 0.0, 0.0, 0.0, 0.0, 0.0, 0.0, 0.0, 0.0, 0.0, 0.0, 0.0, 0.0, 0.0, 0.0, 0.0, 0.0, 0.0, 0.0, 0.0, 0.0, 0.0, 0.0, 0.0, 0.0, 0.0, 0.0, 0.0, 0.0, 0.0, 0.0, 0.0, 0.0, 0.0, 0.0, 0.0, 0.0, 0.0, 0.0, 0.0, 0.0, 0.0, 0.0, 0.0, 0.0, 0.0, 0.0, 0.0, 0.0, 0.0, 0.0, 0.0, 0.0, 0.0, 0.0, 0.0, 0.0, 0.0, 0.0, 0.0, 0.0, 0.0, 0.0, 0.0, 0.0, 0.0, 0.0, 0.0, 0.0, 0.0, 0.0, 0.0, 0.0, 0.0, 0.0, 0.0, 0.0, 0.0, 0.0, 0.0, 0.0, 0.0, 0.0, 0.0, 0.0, 0.0, 0.0, 0.0, 0.0, 0.0, 0.0, 0.0, 0.0, 0.0, 0.0, 0.0, 0.0, 0.0, 0.0, 0.0, 0.0, 0.0, 0.0, 0.0, 0.0, 0.0, 0.0, 0.0, 0.0, 0.0, 0.0, 0.0, 0.0, 0.0, 0.0, 0.0, 0.0, 0.0, 0.0, 0.0, 0.0, 0.0, 0.0, 0.0, 0.0, 0.0, 0.0, 0.0, 0.0, 0.0, 0.0, 0.0, 0.0, 0.0, 0.0, 0.0, 0.0, 0.0, 0.0, 0.0, 0.0, 0.0, 0.0, 0.0, 0.0, 0.0, 0.0, 0.0, 0.0, 0.0, 0.0, 0.0, 0.0, 0.0, 0.0, 0.0, 0.0, 0.0, 0.0, 0.0, 0.0, 0.0, 0.0, 0.0, 0.0, 0.0, 0.0, 0.0, 0.0, 0.0, 0.0, 0.0, 0.0, 0.0, 0.0, 0.0, 0.0, 0.0, 0.0, 0.0, 0.0, 0.0, 0.0, 0.0, 0.0, 0.0, 0.0, 0.0, 0.0, 0.0, 0.0, 0.0, 0.0, 0.0, 0.0, 0.0, 0.0, 0.0, 0.0, 0.0, 0.0, 0.0, 0.0, 0.0, 0.0, 0.0, 0.0, 0.0, 0.0, 0.0, 0.0, 0.0, 0.0, 0.0, 0.0, 0.0, 0.0, 0.0, 0.0, 0.0, 0.0, 0.0, 0.0, 0.0, 0.0, 0.0, 0.0, 0.0, 0.0, 0.0, 0.0, 0.0, 0.0, 0.0, 0.0, 0.0, 0.0, 0.0, 0.0, 0.0, 0.0, 0.0, 0.0, 0.0, 0.0, 0.0, 0.0, 0.0, 0.0, 0.0, 0.0, 0.0, 0.0, 0.0, 0.0, 0.0, 0.0, 0.0, 0.0, 0.0, 0.0, 0.0, 0.0, 0.0, 0.0, 0.0, 0.0, 0.0, 0.0, 0.0, 0.0, 0.0, 0.0, 0.0, 0.0, 0.0, 0.0, 0.0, 0.0, 0.0, 0.0, 0.0, 0.0, 0.0, 0.0, 0.0, 0.0, 0.0, 0.0, 0.0, 0.0, 0.0, 0.0, 0.0, 0.0, 0.0, 0.0, 0.0, 0.0, 0.0, 0.0, 0.0, 0.0, 0.0, 0.0, 0.0, 0.0, 0.0, 0.0, 0.0, 0.0, 0.0, 0.0, 0.0, 0.0, 0.0, 0.0, 0.0, 0.0, 0.0, 0.0, 0.0, 0.0, 0.0, 0.0, 0.0, 0.0, 0.0, 0.0, 0.0, 0.0, 0.0, 0.0, 0.0, 0.0, 0.0, 0.0, 0.0, 0.0, 0.0, 0.0, 0.0, 0.0, 0.0, 0.0, 0.0, 0.0, 0.0, 0.0, 0.0, 0.0, 0.0, 0.0, 0.0, 0.0, 0.0, 0.0, 0.0, 0.0, 0.0, 0.0, 0.0, 0.0, 0.0, 0.0, 0.0, 0.0, 0.0, 0.0, 0.0, 0.0, 0.0, 0.0, 0.0, 0.0, 0.0, 0.0, 0.0, 0.0, 0.0, 0.0, 0.0, 0.0, 0.0, 0.0, 0.0, 0.0, 0.0, 0.0, 0.0, 0.0, 0.0, 0.0, 0.0, 0.0, 0.0, 0.0, 0.0, 0.0, 0.0, 0.0, 0.0, 0.0, 0.0, 0.0, 0.0, 0.0, 0.0, 0.0, 0.0, 0.0, 0.0, 0.0, 0.0, 0.0, 0.0, 0.0, 0.0, 0.0, 0.0, 0.0, 0.0, 0.0, 0.0, 0.0, 0.0, 0.0, 0.0, 0.0, 0.0, 0.0, 0.0, 0.0, 0.0, 0.0, 0.0, 0.0, 0.0, 0.0, 0.0, 0.0, 0.0, 0.0, 0.0, 0.0, 0.0, 0.0, 0.0, 0.0, 0.0, 0.0, 0.0, 0.0, 0.0, 0.0, 0.0, 0.0, 0.0, 0.0, 0.0, 0.0, 0.0, 0.0, 0.0, 0.0, 0.0, 0.0, 0.0, 0.0, 0.0, 0.0, 0.0, 0.0, 0.0, 0.0, 0.0, 0.0, 0.0, 0.0, 0.0, 0.0, 0.0, 0.0, 0.0, 0.0, 0.0, 0.0, 0.0, 0.0, 0.0, 0.0, 0.0, 0.0, 0.0, 0.0, 0.0, 0.0, 0.0, 0.0, 0.0, 0.0, 0.0, 0.0, 0.0, 0.0, 0.0, 0.0, 0.0, 0.0, 0.0, 0.0, 0.0, 0.0, 0.0, 0.0, 0.0, 0.0, 0.0, 0.0, 0.0, 0.0, 0.0, 0.0, 0.0, 0.0, 0.0, 0.0, 0.0, 0.0, 0.0, 0.0, 0.0, 0.0, 0.0, 0.0, 0.0, 0.0, 0.0, 0.0, 0.0, 0.0, 0.0, 0.0, 0.0, 0.0, 0.0, 0.0, 0.0, 0.0, 0.0, 0.0, 0.0, 0.0, 0.0, 0.0, 0.0, 0.0, 0.0, 0.0, 0.0, 0.0, 0.0, 0.0, 0.0, 0.0, 0.0, 0.0, 0.0, 0.0, 0.0, 0.0, 0.0, 0.0, 0.0, 0.0, 0.0, 0.0, 0.0, 0.0, 0.0, 0.0, 0.0, 0.0, 0.0, 0.0, 0.0, 0.0, 0.0, 0.0, 0.0, 0.0, 0.0, 0.0, 0.0, 0.0, 0.0, 0.0, 0.0, 0.0, 0.0, 0.0, 0.0, 0.0, 0.0, 0.0, 0.0, 0.0, 0.0, 0.0, 0.0, 0.0, 0.0, 0.0, 0.0, 0.0, 0.0, 0.0, 0.0, 0.0, 0.0, 0.0, 0.0, 0.0, 0.0, 0.0, 0.0, 0.0, 0.0, 0.0, 0.0, 0.0, 0.0, 0.0, 0.0, 0.0, 0.0, 0.0, 0.0, 0.0, 0.0, 0.0, 0.0, 0.0, 0.0, 0.0, 0.0, 0.0, 0.0, 0.0, 0.0, 0.0, 0.0, 0.0, 0.0, 0.0, 0.0, 0.0, 0.0, 0.0, 0.0, 0.0, 0.0, 0.0, 0.0, 0.0, 0.0, 0.0, 0.0, 0.0, 0.0, 0.0, 0.0, 0.0, 0.0, 0.0, 0.0, 0.0, 0.0, 0.0, 0.0, 0.0, 0.0, 0.0, 0.0, 0.0, 0.0, 0.0, 0.0, 0.0, 0.0, 0.0, 0.0, 0.0, 0.0, 0.0, 0.0, 0.0, 0.0, 0.0, 0.0, 0.0, 0.0, 0.0, 0.0, 0.0, 0.0, 0.0, 0.0, 0.0, 0.0, 0.0, 0.0, 0.0, 0.0, 0.0, 0.0, 0.0, 0.0, 0.0, 0.0, 0.0, 0.0, 0.0, 0.0, 0.0, 0.0, 0.0, 0.0, 0.0, 0.0, 0.0, 0.0, 0.0, 0.0, 0.0, 0.0, 0.0, 0.0, 0.0, 0.0, 0.0, 0.0, 0.0, 0.0, 0.0, 0.0, 0.0, 0.0, 0.0, 0.0, 0.0, 0.0, 0.0, 0.0, 0.0, 0.0, 0.0, 0.0, 0.0, 0.0, 0.0, 0.0, 0.0, 0.0, 0.0, 0.0, 0.0, 0.0, 0.0, 0.0, 0.0, 0.0, 0.0, 0.0, 0.0, 0.0, 0.0, 0.0, 0.0, 0.0, 0.0, 0.0, 0.0, 0.0, 0.0, 0.0, 0.0, 0.0, 0.0, 0.0, 0.0, 0.0, 0.0, 0.0, 0.0, 0.0, 0.0, 0.0, 0.0, 0.0, 0.0, 0.0, 0.0, 0.0, 0.0, 0.0, 0.0, 0.0, 0.0, 0.0, 0.0, 0.0, 0.0, 0.0, 0.0, 0.0, 0.0, 0.0, 0.0, 0.0, 0.0, 0.0, 0.0, 0.0, 0.0, 0.0, 0.0, 0.0, 0.0, 0.0, 0.0, 0.0, 0.0, 0.0, 0.0, 0.0, 0.0, 0.0, 0.0, 0.0, 0.0, 0.0, 0.0, 0.0, 0.0, 0.0, 0.0, 0.0, 0.0, 0.0, 0.0, 0.0, 0.0, 0.0, 0.0, 0.0, 0.0, 0.0, 0.0, 0.0, 0.0, 0.0, 0.0, 0.0, 0.0, 0.0, 0.0, 0.0, 0.0, 0.0, 0.0, 0.0, 0.0, 0.0, 0.0, 0.0, 0.0, 0.0, 0.0, 0.0, 0.0, 0.0, 0.0, 0.0, 0.0, 0.0, 0.0, 0.0, 0.0, 0.0, 0.0, 0.0, 0.0, 0.0, 0.0, 0.0, 0.0, 0.0, 0.0, 0.0, 0.0, 0.0, 0.0, 0.0, 0.0, 0.0, 0.0, 0.0, 0.0, 0.0, 0.0, 0.0, 0.0, 0.0, 0.0, 0.0, 0.0, 0.0, 0.0, 0.0, 0.0, 0.0, 0.0, 0.0, 0.0, 0.0, 0.0, 0.0, 0.0, 0.0, 0.0, 0.0, 0.0, 0.0, 0.0, 0.0, 0.0, 0.0, 0.0, 0.0, 0.0, 0.0, 0.0, 0.0, 0.0, 0.0, 0.0, 0.0, 0.0, 0.0, 0.0, 0.0, 0.0, 0.0, 0.0, 0.0, 0.0, 0.0, 0.0, 0.0, 0.0, 0.0, 0.0, 0.0, 0.0, 0.0, 0.0, 0.0, 0.0, 0.0, 0.0, 0.0, 0.0, 0.0, 0.0, 0.0, 0.0, 0.0, 0.0, 0.0, 0.0, 0.0, 0.0, 0.0, 0.0, 0.0, 0.0, 0.0, 0.0, 0.0, 0.0, 0.0, 0.0, 0.0, 0.0, 0.0, 0.0, 0.0, 0.0, 0.0, 0.0, 0.0, 0.0, 0.0, 0.0, 0.0, 0.0, 0.0, 0.0, 0.0, 0.0, 0.0, 0.0, 0.0, 0.0, 0.0, 0.0, 0.0, 0.0, 0.0, 0.0, 0.0, 0.0, 0.0, 0.0, 0.0, 0.0, 0.0, 0.0, 0.0, 0.0, 0.0, 0.0, 0.0, 0.0, 0.0, 0.0, 0.0, 0.0, 0.0, 0.0, 0.0, 0.0, 0.0, 0.0, 0.0, 0.0, 0.0, 0.0, 0.0, 0.0, 0.0, 0.0, 0.0, 0.0, 0.0, 0.0, 0.0, 0.0, 0.0, 0.0, 0.0, 0.0, 0.0, 0.0, 0.0, 0.0, 0.0, 0.0, 0.0, 0.0, 0.0, 0.0, 0.0, 0.0, 0.0, 0.0, 0.0, 0.0, 0.0, 0.0, 0.0, 0.0, 0.0, 0.0, 0.0, 0.0, 0.0, 0.0, 0.0, 0.0, 0.0, 0.0, 0.0, 0.0, 0.0, 0.0, 0.0, 0.0, 0.0, 0.0, 0.0, 0.0, 0.0, 0.0, 0.0, 0.0, 0.0, 0.0, 0.0, 0.0, 0.0, 0.0, 0.0, 0.0, 0.0, 0.0, 0.0, 0.0, 0.0, 0.0, 0.0, 0.0, 0.0, 0.0, 0.0, 0.0, 0.0, 0.0, 0.0, 0.0, 0.0, 0.0, 0.0, 0.0, 0.0, 0.0, 0.0, 0.0, 0.0, 0.0, 0.0, 0.0, 0.0, 0.0, 0.0, 0.0, 0.0, 0.0, 0.0, 0.0, 0.0, 0.0, 0.0, 0.0, 0.0, 0.0, 0.0, 0.0, 0.0, 0.0, 0.0, 0.0, 0.0, 0.0, 0.0, 0.0, 0.0, 0.0, 0.0, 0.0, 0.0, 0.0, 0.0, 0.0, 0.0, 0.0, 0.0, 0.0, 0.0, 0.0, 0.0, 0.0, 0.0, 0.0, 0.0, 0.0, 0.0, 0.0, 0.0, 0.0, 0.0, 0.0, 0.0, 0.0, 0.0, 0.0, 0.0, 0.0, 0.0, 0.0, 0.0, 0.0, 0.0, 0.0, 0.0, 0.0, 0.0, 0.0, 0.0, 0.0, 0.0, 0.0, 0.0, 0.0, 0.0, 0.0, 0.0, 0.0, 0.0, 0.0, 0.0, 0.0, 0.0, 0.0, 0.0, 0.0, 0.0, 0.0, 0.0, 0.0, 0.0, 0.0, 0.0, 0.0, 0.0, 0.0, 0.0, 0.0, 0.0, 0.0, 0.0, 0.0, 0.0, 0.0, 0.0, 0.0, 0.0, 0.0, 0.0, 0.0, 0.0, 0.0, 0.0, 0.0, 0.0, 0.0, 0.0, 0.0, 0.0, 0.0, 0.0, 0.0, 0.0, 0.0, 0.0, 0.0, 0.0, 0.0, 0.0, 0.0, 0.0, 0.0, 0.0, 0.0, 0.0, 0.0, 0.0, 0.0, 0.0, 0.0, 0.0, 0.0, 0.0, 0.0, 0.0, 0.0, 0.0, 0.0, 0.0, 0.0, 0.0, 0.0, 0.0, 0.0, 0.0, 0.0, 0.0, 0.0, 0.0, 0.0, 0.0, 0.0, 0.0, 0.0, 0.0, 0.0, 0.0, 0.0, 0.0, 0.0, 0.0, 0.0, 0.0, 0.0, 0.0, 0.0, 0.0, 0.0, 0.0, 0.0, 0.0, 0.0, 0.0, 0.0, 0.0, 0.0, 0.0, 0.0, 0.0, 0.0, 0.0, 0.0, 0.0, 0.0, 0.0, 0.0, 0.0, 0.0, 0.0, 0.0, 0.0, 0.0, 0.0, 0.0, 0.0, 0.0, 0.0, 0.0, 0.0, 0.0, 0.0, 0.0, 0.0, 0.0, 0.0, 0.0, 0.0, 0.0, 0.0, 0.0, 0.0, 0.0, 0.0, 0.0, 0.0, 0.0, 0.0, 0.0, 0.0, 0.0, 0.0, 0.0, 0.0, 0.0, 0.0, 0.0, 0.0, 0.0, 0.0, 0.0, 0.0, 0.0, 0.0, 0.0, 0.0, 0.0, 0.0, 0.0, 0.0, 0.0, 0.0, 0.0, 0.0, 0.0, 0.0, 0.0, 0.0, 0.0, 0.0, 0.0, 0.0, 0.0, 0.0, 0.0, 0.0, 0.0, 0.0, 0.0, 0.0, 0.0, 0.0, 0.0, 0.0, 0.0, 0.0, 0.0, 0.0, 0.0, 0.0, 0.0, 0.0, 0.0, 0.0, 0.0, 0.0, 0.0, 0.0, 0.0, 0.0, 0.0, 0.0, 0.0, 0.0, 0.0, 0.0, 0.0, 0.0, 0.0, 0.0, 0.0, 0.0, 0.0, 0.0, 0.0, 0.0, 0.0, 0.0, 0.0, 0.0, 0.0, 0.0, 0.0, 0.0, 0.0, 0.0, 0.0, 0.0, 0.0, 0.0, 0.0, 0.0, 0.0, 0.0, 0.0, 0.0, 0.0, 0.0, 0.0, 0.0, 0.0, 0.0, 0.0, 0.0, 0.0, 0.0, 0.0, 0.0, 0.0, 0.0, 0.0, 0.0, 0.0, 0.0, 0.0, 0.0, 0.0, 0.0, 0.0, 0.0, 0.0, 0.0, 0.0, 0.0, 0.0, 0.0, 0.0, 0.0, 0.0, 0.0, 0.0, 0.0, 0.0, 0.0, 0.0, 0.0, 0.0, 0.0, 0.0, 0.0, 0.0, 0.0, 0.0, 0.0, 0.0, 0.0, 0.0, 0.0, 0.0, 0.0, 0.0, 0.0, 0.0, 0.0, 0.0, 0.0, 0.0, 0.0, 0.0, 0.0, 0.0, 0.0, 0.0, 0.0, 0.0, 0.0, 0.0, 0.0, 0.0, 0.0, 0.0, 0.0, 0.0, 0.0, 0.0, 0.0, 0.0, 0.0, 0.0, 0.0, 0.0, 0.0, 0.0, 0.0, 0.0, 0.0, 0.0, 0.0, 0.0, 0.0, 0.0, 0.0, 0.0, 0.0, 0.0, 0.0, 0.0, 0.0, 0.0, 0.0, 0.0, 0.0, 0.0, 0.0, 0.0, 0.0, 0.0, 0.0, 0.0, 0.0, 0.0, 0.0, 0.0, 0.0, 0.0, 0.0, 0.0, 0.0, 0.0, 0.0, 0.0, 0.0, 0.0, 0.0, 0.0, 0.0, 0.0, 0.0, 0.0, 0.0, 0.0, 0.0, 0.0, 0.0, 0.0, 0.0, 0.0, 0.0, 0.0, 0.0, 0.0, 0.0, 0.0, 0.0, 0.0, 0.0, 0.0, 0.0, 0.0, 0.0, 0.0, 0.0, 0.0, 0.0, 0.0, 0.0, 0.0, 0.0, 0.0, 0.0, 0.0, 0.0, 0.0, 0.0, 0.0, 0.0, 0.0, 0.0, 0.0, 0.0, 0.0, 0.0, 0.0, 0.0, 0.0, 0.0, 0.0, 0.0, 0.0, 0.0, 0.0, 0.0, 0.0, 0.0, 0.0, 0.0, 0.0, 0.0, 0.0, 0.0, 0.0, 0.0, 0.0, 0.0, 0.0, 0.0, 0.0, 0.0, 0.0, 0.0, 0.0, 0.0, 0.0, 0.0, 0.0, 0.0, 0.0, 0.0, 0.0, 0.0, 0.0, 0.0, 0.0, 0.0, 0.0, 0.0, 0.0, 0.0, 0.0, 0.0, 0.0, 0.0, 0.0, 0.0, 0.0, 0.0, 0.0, 0.0, 0.0, 0.0, 0.0, 0.0, 0.0, 0.0, 0.0, 0.0, 0.0, 0.0, 0.0, 0.0, 0.0, 0.0, 0.0, 0.0, 0.0, 0.0, 0.0, 0.0, 0.0, 0.0, 0.0, 0.0, 0.0, 0.0, 0.0, 0.0, 0.0, 0.0, 0.0, 0.0, 0.0, 0.0, 0.0, 0.0, 0.0, 0.0, 0.0, 0.0, 0.0, 0.0, 0.0, 0.0, 0.0, 0.0, 0.0, 0.0, 0.0, 0.0, 0.0, 0.0, 0.0, 0.0, 0.0, 0.0, 0.0, 0.0, 0.0, 0.0, 0.0, 0.0, 0.0, 0.0, 0.0, 0.0, 0.0, 0.0, 0.0, 0.0, 0.0, 0.0, 0.0, 0.0, 0.0, 0.0, 0.0, 0.0, 0.0, 0.0, 0.0, 0.0, 0.0, 0.0, 0.0, 0.0, 0.0, 0.0, 0.0, 0.0, 0.0, 0.0, 0.0, 0.0, 0.0, 0.0, 0.0, 0.0, 0.0, 0.0, 0.0, 0.0, 0.0, 0.0, 0.0, 0.0, 0.0, 0.0, 0.0, 0.0, 0.0, 0.0, 0.0, 0.0, 0.0, 0.0, 0.0, 0.0, 0.0, 0.0, 0.0, 0.0, 0.0, 0.0, 0.0, 0.0, 0.0, 0.0, 0.0, 0.0, 0.0, 0.0, 0.0, 0.0, 0.0, 0.0, 0.0, 0.0, 0.0, 0.0, 0.0, 0.0, 0.0, 0.0, 0.0, 0.0, 0.0, 0.0, 0.0, 0.0, 0.0, 0.0, 0.0, 0.0, 0.0, 0.0, 0.0, 0.0, 0.0, 0.0, 0.0, 0.0, 0.0, 0.0, 0.0, 0.0, 0.0, 0.0, 0.0, 0.0, 0.0, 0.0, 0.0, 0.0, 0.0, 0.0, 0.0, 0.0, 0.0, 0.0, 0.0, 0.0, 0.0, 0.0, 0.0, 0.0, 0.0, 0.0, 0.0, 0.0, 0.0, 0.0, 0.0, 0.0, 0.0, 0.0, 0.0, 0.0, 0.0, 0.0, 0.0, 0.0, 0.0, 0.0, 0.0, 0.0, 0.0, 0.0, 0.0, 0.0, 0.0, 0.0, 0.0, 0.0, 0.0, 0.0, 0.0, 0.0, 0.0, 0.0, 0.0, 0.0, 0.0, 0.0, 0.0, 0.0, 0.0, 0.0, 0.0, 0.0, 0.0, 0.0, 0.0, 0.0, 0.0, 0.0, 0.0, 0.0, 0.0, 0.0, 0.0, 0.0, 0.0, 0.0, 0.0, 0.0, 0.0, 0.0, 0.0, 0.0, 0.0, 0.0, 0.0, 0.0, 0.0, 0.0, 0.0, 0.0, 0.0, 0.0, 0.0, 0.0, 0.0, 0.0, 0.0, 0.0, 0.0, 0.0, 0.0, 0.0, 0.0, 0.0, 0.0, 0.0, 0.0, 0.0, 0.0, 0.0, 0.0, 0.0, 0.0, 0.0, 0.0, 0.0, 0.0, 0.0, 0.0, 0.0, 0.0, 0.0, 0.0, 0.0, 0.0, 0.0, 0.0, 0.0, 0.0, 0.0, 0.0, 0.0, 0.0, 0.0, 0.0, 0.0, 0.0, 0.0, 0.0, 0.0, 0.0, 0.0, 0.0, 0.0, 0.0, 0.0, 0.0, 0.0, 0.0, 0.0, 0.0, 0.0, 0.0, 0.0, 0.0, 0.0, 0.0, 0.0, 0.0, 0.0, 0.0, 0.0, 0.0, 0.0, 0.0, 0.0, 0.0, 0.0, 0.0, 0.0, 0.0, 0.0, 0.0, 0.0, 0.0, 0.0, 0.0, 0.0, 0.0, 0.0, 0.0, 0.0, 0.0, 0.0, 0.0, 0.0, 0.0, 0.0, 0.0, 0.0, 0.0, 0.0, 0.0, 0.0, 0.0, 0.0, 0.0, 0.0, 0.0, 0.0, 0.0, 0.0, 0.0, 0.0, 0.0, 0.0, 0.0, 0.0, 0.0, 0.0, 0.0, 0.0, 0.0, 0.0, 0.0, 0.0, 0.0, 0.0, 0.0, 0.0, 0.0, 0.0, 0.0, 0.0, 0.0, 0.0, 0.0, 0.0, 0.0, 0.0, 0.0, 0.0, 0.0, 0.0, 0.0, 0.0, 0.0, 0.0, 0.0, 0.0, 0.0, 0.0, 0.0, 0.0, 0.0, 0.0, 0.0, 0.0, 0.0, 0.0, 0.0, 0.0, 0.0, 0.0, 0.0, 0.0, 0.0, 0.0, 0.0, 0.0, 0.0, 0.0, 0.0, 0.0, 0.0, 0.0, 0.0, 0.0, 0.0, 0.0, 0.0, 0.0, 0.0, 0.0, 0.0, 0.0, 0.0, 0.0, 0.0, 0.0, 0.0, 0.0, 0.0, 0.0, 0.0, 0.0, 0.0, 0.0, 0.0, 0.0, 0.0, 0.0, 0.0, 0.0, 0.0, 0.0, 0.0, 0.0, 0.0, 0.0, 0.0, 0.0, 0.0, 0.0, 0.0, 0.0, 0.0, 0.0, 0.0, 0.0, 0.0, 0.0, 0.0, 0.0, 0.0, 0.0, 0.0, 0.0, 0.0, 0.0, 0.0, 0.0, 0.0, 0.0, 0.0, 0.0, 0.0, 0.0, 0.0, 0.0, 0.0, 0.0, 0.0, 0.0, 0.0, 0.0, 0.0, 0.0, 0.0, 0.0, 0.0, 0.0, 0.0, 0.0, 0.0, 0.0, 0.0, 0.0, 0.0, 0.0, 0.0, 0.0, 0.0, 0.0, 0.0, 0.0, 0.0, 0.0, 0.0, 0.0, 0.0, 0.0, 0.0, 0.0, 0.0, 0.0, 0.0, 0.0, 0.0, 0.0, 0.0, 0.0, 0.0, 0.0, 0.0, 0.0, 0.0, 0.0, 0.0, 0.0, 0.0, 0.0, 0.0, 0.0, 0.0, 0.0, 0.0, 0.0, 0.0, 0.0, 0.0, 0.0, 0.0, 0.0, 0.0, 0.0, 0.0, 0.0, 0.0, 0.0, 0.0, 0.0, 0.0, 0.0, 0.0, 0.0, 0.0, 0.0, 0.0, 0.0, 0.0, 0.0, 0.0, 0.0, 0.0, 0.0, 0.0, 0.0, 0.0, 0.0, 0.0, 0.0, 0.0, 0.0, 0.0, 0.0, 0.0, 0.0, 0.0, 0.0, 0.0, 0.0, 0.0, 0.0, 0.0, 0.0, 0.0, 0.0, 0.0, 0.0, 0.0, 0.0, 0.0, 0.0, 0.0, 0.0, 0.0, 0.0, 0.0, 0.0, 0.0, 0.0, 0.0, 0.0, 0.0, 0.0, 0.0, 0.0, 0.0, 0.0, 0.0, 0.0, 0.0, 0.0, 0.0, 0.0, 0.0, 0.0, 0.0, 0.0, 0.0, 0.0, 0.0, 0.0, 0.0, 0.0, 0.0, 0.0, 0.0, 0.0, 0.0, 0.0, 0.0, 0.0, 0.0, 0.0, 0.0, 0.0, 0.0, 0.0, 0.0, 0.0, 0.0, 0.0, 0.0, 0.0, 0.0, 0.0, 0.0, 0.0, 0.0, 0.0, 0.0, 0.0, 0.0, 0.0, 0.0, 0.0, 0.0, 0.0, 0.0, 0.0, 0.0, 0.0, 0.0, 0.0, 0.0, 0.0, 0.0, 0.0, 0.0, 0.0, 0.0, 0.0, 0.0, 0.0, 0.0, 0.0, 0.0, 0.0, 0.0, 0.0, 0.0, 0.0, 0.0, 0.0, 0.0, 0.0, 0.0, 0.0, 0.0, 0.0, 0.0, 0.0, 0.0, 0.0, 0.0, 0.0, 0.0, 0.0, 0.0, 0.0, 0.0, 0.0, 0.0, 0.0, 0.0, 0.0, 0.0, 0.0, 0.0, 0.0, 0.0, 0.0, 0.0, 0.0, 0.0, 0.0, 0.0, 0.0, 0.0, 0.0, 0.0, 0.0, 0.0, 0.0, 0.0, 0.0, 0.0, 0.0, 0.0, 0.0, 0.0, 0.0, 0.0, 0.0, 0.0, 0.0, 0.0, 0.0, 0.0, 0.0, 0.0, 0.0, 0.0, 0.0, 0.0, 0.0, 0.0, 0.0, 0.0, 0.0, 0.0, 0.0, 0.0, 0.0, 0.0, 0.0, 0.0, 0.0, 0.0, 0.0, 0.0, 0.0, 0.0, 0.0, 0.0, 0.0, 0.0, 0.0, 0.0, 0.0, 0.0, 0.0, 0.0, 0.0, 0.0, 0.0, 0.0, 0.0, 0.0, 0.0, 0.0, 0.0, 0.0, 0.0, 0.0, 0.0])
me_circle_001.update()

# ---- objects
ob_pia_left = bpy.data.objects.new('PiA_Left', me_circle)
ob_pia_right = bpy.data.objects.new('PiA_Right', me_circle_001)
ob_adaptivecad_camera = bpy.data.objects.new('AdaptiveCAD_Camera', cam_adaptivecad_camera)
ob_adaptivecad_light = bpy.data.objects.new('AdaptiveCAD_Light', light_adaptivecad_light)

# ---- transforms, parenting, visibility, modifiers, constraints
ob_pia_left.location = (0.0, 0.0, 0.0)
ob_pia_right.location = (1.8, 0.0, 0.0)
ob_adaptivecad_camera.location = (0.0, -6.0, 2.0)
ob_adaptivecad_camera.rotation_euler = (1.1, 0.0, 0.0)
ob_adaptivecad_light.location = (3.0, -2.0, 5.0)

# ---- collection membership
scene.collection.objects.link(ob_pia_left)
scene.collection.objects.link(ob_pia_right)
scene.collection.objects.link(ob_adaptivecad_camera)
scene.collection.objects.link(ob_adaptivecad_light)

# ---- scene / render settings (as saved in the file)
scene.camera = ob_adaptivecad_camera
scene.frame_start = 1; scene.frame_end = 250; scene.frame_set(1)
scene.render.engine = 'BLENDER_EEVEE_NEXT'
bpy.context.view_layer.update()
